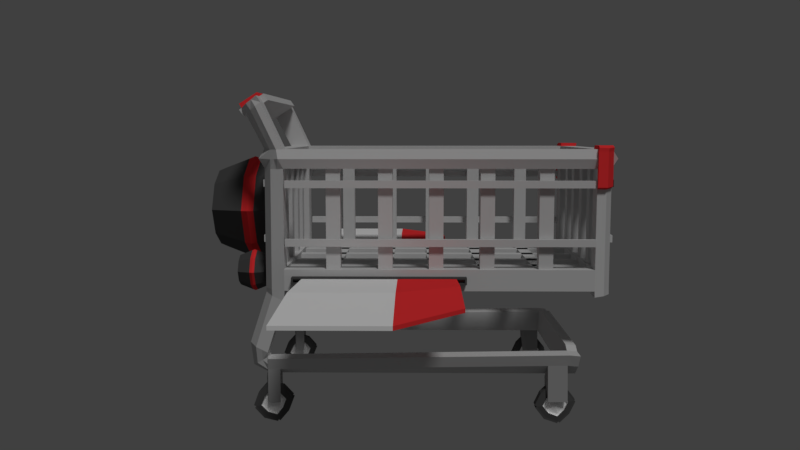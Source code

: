 # Source: Shopping_Cart_With_Wings_attached_.blend  (saved by Blender 2.79.0; exported with 4.5.12 LTS)
import bpy
from mathutils import Matrix  # noqa: F401  (used for matrix-valued properties, if any)

bpy.ops.wm.read_factory_settings(use_empty=True)
scene = bpy.context.scene
scene.name = 'Scene'

# ---- collections
col_collection_1 = bpy.data.collections.new('Collection 1'); scene.collection.children.link(col_collection_1)

# ---- materials (node trees are filled in below, after node groups)
mat_material_005 = bpy.data.materials.new('Material.005')
mat_material_005.alpha_threshold = 0.0
mat_material_005.use_transparent_shadow = False
mat_material_005.diffuse_color = (0.08714, 0.08714, 0.08714, 1.0)
mat_material_005.roughness = 0.5
mat_material_005.specular_intensity = 0.0
mat_material_009 = bpy.data.materials.new('Material.009')
mat_material_009.alpha_threshold = 0.0
mat_material_009.use_transparent_shadow = False
mat_material_009.diffuse_color = (1.0, 1.0, 1.0, 1.0)
mat_material_009.roughness = 0.5
mat_material_009.specular_intensity = 0.0
mat_material_001 = bpy.data.materials.new('Material.001')
mat_material_001.alpha_threshold = 0.0
mat_material_001.use_transparent_shadow = False
mat_material_001.diffuse_color = (1.0, 0.04199, 0.04669, 1.0)
mat_material_001.roughness = 0.5
mat_material_001.specular_intensity = 0.0
mat_material_002 = bpy.data.materials.new('Material.002')
mat_material_002.alpha_threshold = 0.0
mat_material_002.use_transparent_shadow = False
mat_material_002.diffuse_color = (0.07658, 0.07658, 0.07658, 1.0)
mat_material_002.roughness = 0.5
mat_material_002.specular_intensity = 0.0
mat_material_004 = bpy.data.materials.new('Material.004')
mat_material_004.alpha_threshold = 0.0
mat_material_004.use_transparent_shadow = False
mat_material_004.diffuse_color = (0.0, 0.0, 0.0, 1.0)
mat_material_004.roughness = 0.5
mat_material_004.specular_intensity = 0.0
mat_material = bpy.data.materials.new('Material')
mat_material.alpha_threshold = 0.0
mat_material.use_transparent_shadow = False
mat_material.diffuse_color = (0.6619, 0.6619, 0.6619, 1.0)
mat_material.roughness = 0.5
mat_material.specular_intensity = 0.0
mat_material.line_color = (0.0, 0.0, 0.0, 1.0)
mat_material_007 = bpy.data.materials.new('Material.007')
mat_material_007.alpha_threshold = 0.0
mat_material_007.use_transparent_shadow = False
mat_material_007.diffuse_color = (0.3506, 0.3506, 0.3506, 1.0)
mat_material_007.roughness = 0.5
mat_material_007.specular_intensity = 0.0
mat_material_006 = bpy.data.materials.new('Material.006')
mat_material_006.alpha_threshold = 0.0
mat_material_006.use_transparent_shadow = False
mat_material_006.diffuse_color = (1.0, 1.0, 1.0, 1.0)
mat_material_006.roughness = 0.5
mat_material_006.specular_intensity = 0.0

# ---- material node trees

# ---- world
world_world = bpy.data.worlds.new('World'); scene.world = world_world
world_world.color = (0.05088, 0.05088, 0.05088)
world_world.use_sun_shadow = False
world_world.sun_shadow_jitter_overblur = 0.0
world_world.cycles.sampling_method = 'MANUAL'
world_world.light_settings.ao_factor = 0.5

# ---- cameras
cam_camera = bpy.data.cameras.new('Camera')
cam_camera.clip_end = 100.0
cam_camera.lens = 35.0
cam_camera.sensor_width = 32.0
cam_camera.sensor_height = 18.0
cam_camera.ortho_scale = 7.314
cam_camera.dof.focus_distance = 0.0
cam_camera.dof.aperture_fstop = 128.0

# ---- lights
light_lamp = bpy.data.lights.new('Lamp', 'SUN')
light_lamp.transmission_factor = 0.0
light_lamp.cutoff_distance = 30.0
light_lamp.angle = 0.1993
light_lamp.energy = 1.0
light_lamp.shadow_buffer_clip_start = 1.001
light_lamp.shadow_soft_size = 0.1
light_lamp.shadow_cascade_max_distance = 1000.0

# ---- meshes
me_cube_047 = bpy.data.meshes.new('Cube.047')
me_cube_047.from_pydata([(-1.0, -1.0, -1.0), (-1.0, -1.0, 1.0), (-1.0, 1.0, -1.0), (-1.0, 1.0, 1.0), (1.0, -1.0, -1.0), (1.0, -1.0, 1.0), (1.0, 1.0, -1.0), (1.0, 1.0, 1.0), (-1.0, -1.024, -1.0), (-1.0, -1.024, 1.0), (-1.0, 1.024, 1.0), (-1.0, 1.024, -1.0), (1.0, 1.024, -1.0), (1.0, 1.024, 1.0), (1.0, -1.024, 1.0), (1.0, -1.024, -1.0), (-1.0, 1.0, 4.623), (1.0, 1.0, 4.623), (1.0, -1.0, 4.623), (-1.0, -1.0, 4.623), (-1.0, 1.024, 4.623), (1.0, 1.024, 4.623), (1.0, -1.024, 4.623), (-1.0, -1.024, 4.623), (-1.0, 1.0, 6.231), (1.0, 1.0, 6.231), (1.0, -1.0, 6.231), (-1.0, -1.0, 6.231), (-1.0, 1.024, 6.231), (1.0, 1.024, 6.231), (1.0, -1.024, 6.231), (-1.0, -1.024, 6.231), (-0.8602, -0.9004, 4.215), (-0.8602, -0.9004, 0.5178), (-0.8602, 0.2172, 4.215), (-0.8602, 0.2172, 0.5178), (46.48, -0.9004, 4.215), (46.48, -0.9004, 0.5179), (46.48, 0.2172, 4.215), (46.48, 0.2172, 0.5179), (-0.9769, 0.9045, 0.5178), (-0.9769, 0.9045, 4.215), (31.93, 0.9045, 4.215), (31.93, 0.9045, 0.5179), (22.81, 0.2172, 9.95), (22.81, 0.2172, -5.217), (22.81, -0.9004, 9.95), (22.81, -0.9004, -5.217), (15.47, 0.9045, 9.95), (15.47, 0.9045, -5.217), (-52.93, -0.9004, 0.8805), (-52.93, -0.9004, 4.577), (-52.93, 0.2172, 0.8805), (-52.93, 0.2172, 4.577), (-100.3, -0.9004, 0.8805), (-100.3, -0.9004, 4.577), (-100.3, 0.2172, 0.8805), (-100.3, 0.2172, 4.577), (-52.92, 0.9045, 4.577), (-52.92, 0.9045, 0.8805), (-85.71, 0.9045, 0.8805), (-85.71, 0.9045, 4.577), (-76.59, 0.2172, -4.507), (-76.59, 0.2172, 9.965), (-76.59, -0.9004, -4.507), (-76.59, -0.9004, 9.965), (-69.32, 0.9045, -4.507), (-69.32, 0.9045, 9.965), (-54.85, -1.0, -1.0), (-54.85, -1.0, 1.0), (-54.85, 1.0, -1.0), (-54.85, 1.0, 1.0), (-52.85, -1.0, -1.0), (-52.85, -1.0, 1.0), (-52.85, 1.0, -1.0), (-52.85, 1.0, 1.0), (-54.85, -1.024, -1.0), (-54.85, -1.024, 1.0), (-54.85, 1.024, 1.0), (-54.85, 1.024, -1.0), (-52.85, 1.024, -1.0), (-52.85, 1.024, 1.0), (-52.85, -1.024, 1.0), (-52.85, -1.024, -1.0), (-54.85, 1.0, 4.623), (-52.85, 1.0, 4.623), (-52.85, -1.0, 4.623), (-54.85, -1.0, 4.623), (-54.85, 1.024, 4.623), (-52.85, 1.024, 4.623), (-52.85, -1.024, 4.623), (-54.85, -1.024, 4.623), (-54.85, 1.0, 6.231), (-52.85, 1.0, 6.231), (-52.85, -1.0, 6.231), (-54.85, -1.0, 6.231), (-54.85, 1.024, 6.231), (-52.85, 1.024, 6.231), (-52.85, -1.024, 6.231), (-54.85, -1.024, 6.231), (-38.69, -1.717, -6.966), (-38.69, -1.717, 15.98), (-38.69, -1.427, -6.966), (-38.69, -1.427, 15.98), (-43.55, -1.717, -6.966), (-43.55, -1.717, 15.98), (-43.55, -1.427, -6.966), (-43.55, -1.427, 15.98), (-41.12, -1.427, -13.24), (-41.12, -1.427, 21.78), (-41.12, -1.717, -13.24), (-41.12, -1.717, 21.78), (-37.32, -1.717, 4.505), (-37.32, -1.427, 4.505), (-44.91, -1.427, 4.505), (-44.91, -1.717, 4.505), (-38.4, -1.595, 4.491), (-41.12, -1.427, 4.505), (-37.64, -1.756, 4.501), (-38.88, -1.756, 15.03), (-44.6, -1.756, 4.501), (-43.35, -1.756, -6.03), (-41.12, -1.756, -11.79), (-41.12, -1.756, 20.36), (-38.88, -1.756, -6.03), (-43.35, -1.756, 15.03), (-39.37, -1.595, 12.72), (-43.84, -1.595, 4.491), (-42.86, -1.595, -3.736), (-41.12, -1.595, -8.233), (-41.12, -1.595, 16.88), (-39.37, -1.595, -3.736), (-42.86, -1.595, 12.72), (-41.12, -1.595, 4.491), (-38.0, -1.572, -10.19), (-38.0, -1.572, 19.24), (-44.24, -1.572, -10.19), (-44.24, -1.572, 19.24), (-41.12, -1.572, 26.68), (-41.12, -1.572, -18.23), (-45.99, -1.572, 4.522), (-36.25, -1.572, 4.522), (-38.14, -1.602, -9.524), (-44.1, -1.602, 18.56), (-41.12, -1.602, 25.67), (-41.12, -1.602, -17.2), (-45.76, -1.602, 4.519), (-38.14, -1.602, 18.56), (-44.1, -1.602, -9.524), (-36.47, -1.602, 4.519), (-38.13, -1.543, 18.6), (-44.1, -1.543, -9.561), (-36.46, -1.543, 4.519), (-38.13, -1.543, -9.561), (-44.1, -1.543, 18.6), (-41.12, -1.543, 25.72), (-41.12, -1.543, -17.26), (-45.78, -1.543, 4.519), (-41.12, -1.735, 19.92), (-38.95, -1.735, -5.74), (-38.95, -1.735, 14.74), (-37.73, -1.735, 4.5), (-43.29, -1.735, 14.74), (-44.51, -1.735, 4.5), (-43.29, -1.735, -5.74), (-41.12, -1.735, -11.34), (-38.27, -1.754, 4.492), (-39.29, -1.754, 13.11), (-43.97, -1.754, 4.492), (-42.95, -1.754, -4.129), (-41.12, -1.754, -8.842), (-41.12, -1.754, 17.48), (-39.29, -1.754, -4.129), (-42.95, -1.754, 13.11), (-39.34, -1.737, 12.87), (-42.9, -1.737, 12.87), (-42.9, -1.737, -3.891), (-41.12, -1.737, 17.11), (-39.34, -1.737, -3.891), (-38.35, -1.737, 4.491), (-43.89, -1.737, 4.491), (-41.12, -1.737, -8.473), (-10.36, -1.717, -6.966), (-10.36, -1.717, 15.98), (-10.36, -1.427, -6.966), (-10.36, -1.427, 15.98), (-15.23, -1.717, -6.966), (-15.23, -1.717, 15.98), (-15.23, -1.427, -6.966), (-15.23, -1.427, 15.98), (-12.79, -1.427, -13.24), (-12.79, -1.427, 21.78), (-12.79, -1.717, -13.24), (-12.79, -1.717, 21.78), (-8.999, -1.717, 4.505), (-8.999, -1.427, 4.505), (-16.59, -1.427, 4.505), (-16.59, -1.717, 4.505), (-10.07, -1.595, 4.491), (-12.79, -1.427, 4.505), (-9.31, -1.756, 4.501), (-10.56, -1.756, 15.03), (-16.28, -1.756, 4.501), (-15.03, -1.756, -6.03), (-12.79, -1.756, -11.79), (-12.79, -1.756, 20.36), (-10.56, -1.756, -6.03), (-15.03, -1.756, 15.03), (-11.05, -1.595, 12.72), (-15.51, -1.595, 4.491), (-14.54, -1.595, -3.736), (-12.79, -1.595, -8.233), (-12.79, -1.595, 16.88), (-11.05, -1.595, -3.736), (-14.54, -1.595, 12.72), (-12.79, -1.595, 4.491), (-9.673, -1.572, -10.19), (-9.673, -1.572, 19.24), (-15.91, -1.572, -10.19), (-15.91, -1.572, 19.24), (-12.79, -1.572, 26.68), (-12.79, -1.572, -18.23), (-17.66, -1.572, 4.522), (-7.927, -1.572, 4.522), (-9.815, -1.602, -9.524), (-15.77, -1.602, 18.56), (-12.79, -1.602, 25.67), (-12.79, -1.602, -17.2), (-17.44, -1.602, 4.519), (-9.815, -1.602, 18.56), (-15.77, -1.602, -9.524), (-8.149, -1.602, 4.519), (-9.807, -1.543, 18.6), (-15.78, -1.543, -9.561), (-8.136, -1.543, 4.519), (-9.807, -1.543, -9.561), (-15.78, -1.543, 18.6), (-12.79, -1.543, 25.72), (-12.79, -1.543, -17.26), (-17.45, -1.543, 4.519), (-12.79, -1.735, 19.92), (-10.62, -1.735, -5.74), (-10.62, -1.735, 14.74), (-9.407, -1.735, 4.5), (-14.97, -1.735, 14.74), (-16.18, -1.735, 4.5), (-14.97, -1.735, -5.74), (-12.79, -1.735, -11.34), (-9.942, -1.754, 4.492), (-10.97, -1.754, 13.11), (-15.64, -1.754, 4.492), (-14.62, -1.754, -4.129), (-12.79, -1.754, -8.842), (-12.79, -1.754, 17.48), (-10.97, -1.754, -4.129), (-14.62, -1.754, 13.11), (-11.02, -1.737, 12.87), (-14.57, -1.737, 12.87), (-14.57, -1.737, -3.891), (-12.79, -1.737, 17.11), (-11.02, -1.737, -3.891), (-10.02, -1.737, 4.491), (-15.57, -1.737, 4.491), (-12.79, -1.737, -8.473), (-20.34, -2.064, 37.22), (-20.34, -2.064, 97.39), (-20.34, -1.302, 37.22), (-20.34, -1.302, 97.39), (-33.11, -2.064, 37.22), (-33.11, -2.064, 97.39), (-33.11, -1.302, 37.22), (-33.11, -1.302, 97.39), (-26.73, -1.302, 20.77), (-26.73, -1.302, 112.6), (-26.73, -2.064, 20.77), (-26.73, -2.064, 112.6), (-16.77, -2.064, 67.31), (-16.77, -1.302, 67.31), (-36.68, -1.302, 67.31), (-36.68, -2.064, 67.31), (-19.59, -1.744, 67.27), (-26.73, -1.302, 67.31), (-17.59, -2.165, 67.3), (-20.87, -2.165, 94.92), (-35.86, -2.165, 67.3), (-32.58, -2.165, 39.67), (-26.73, -2.165, 24.57), (-26.73, -2.165, 108.9), (-20.87, -2.165, 39.67), (-32.58, -2.165, 94.92), (-22.15, -1.744, 88.85), (-33.86, -1.744, 67.27), (-31.3, -1.744, 45.69), (-26.73, -1.744, 33.89), (-26.73, -1.744, 99.77), (-22.15, -1.744, 45.69), (-31.3, -1.744, 88.85), (-26.73, -1.744, 67.27), (-18.54, -1.683, 28.76), (-18.54, -1.683, 105.9), (-34.91, -1.683, 28.76), (-34.91, -1.683, 105.9), (-26.73, -1.683, 125.5), (-26.73, -1.683, 7.664), (-39.49, -1.683, 67.35), (-13.96, -1.683, 67.35), (-18.91, -1.762, 30.51), (-34.54, -1.762, 104.2), (-26.73, -1.762, 122.8), (-26.73, -1.762, 10.37), (-38.91, -1.762, 67.34), (-18.91, -1.762, 104.2), (-34.54, -1.762, 30.51), (-14.54, -1.762, 67.34), (-18.89, -1.608, 104.3), (-34.56, -1.608, 30.41), (-14.51, -1.608, 67.34), (-18.89, -1.608, 30.41), (-34.56, -1.608, 104.3), (-26.73, -1.608, 123.0), (-26.73, -1.608, 10.23), (-38.94, -1.608, 67.34), (-26.73, -2.112, 107.7), (-21.03, -2.112, 40.44), (-21.03, -2.112, 94.15), (-17.84, -2.112, 67.29), (-32.42, -2.112, 94.15), (-35.61, -2.112, 67.29), (-32.42, -2.112, 40.44), (-26.73, -2.112, 25.76), (-19.25, -2.161, 67.27), (-21.93, -2.161, 89.88), (-34.2, -2.161, 67.27), (-31.52, -2.161, 44.66), (-26.73, -2.161, 32.3), (-26.73, -2.161, 101.3), (-21.93, -2.161, 44.66), (-31.52, -2.161, 89.88), (-22.06, -2.117, 89.25), (-31.39, -2.117, 89.25), (-31.39, -2.117, 45.28), (-26.73, -2.117, 100.4), (-22.06, -2.117, 45.28), (-19.45, -2.117, 67.27), (-34.0, -2.117, 67.27), (-26.73, -2.117, 33.27), (-11.51, 2.551, 11.03), (-11.51, 2.551, 130.0), (-11.51, 2.72, 11.03), (-11.51, 2.72, 130.0), (-14.63, 2.551, 11.03), (-14.63, 2.551, 130.0), (-14.63, 2.72, 11.03), (-14.63, 2.72, 130.0), (-0.4696, 2.53, 104.1), (-0.4696, -1.097, 104.1), (-1.658, 2.53, 104.1), (-1.658, -1.097, 104.1), (-0.4696, 2.53, 96.64), (-0.4696, -1.097, 96.64), (-1.658, 2.53, 96.64), (-1.658, -1.097, 96.64), (-0.4696, 2.53, 44.56), (-0.4696, -1.097, 44.56), (-1.658, 2.53, 44.56), (-1.658, -1.097, 44.56), (-0.4696, 2.53, 37.12), (-0.4696, -1.097, 37.12), (-1.658, 2.53, 37.12), (-1.658, -1.097, 37.12), (-52.31, 2.53, 44.56), (-52.31, -1.097, 44.56), (-53.5, 2.53, 44.56), (-53.5, -1.097, 44.56), (-52.31, 2.53, 37.12), (-52.31, -1.097, 37.12), (-53.5, 2.53, 37.12), (-53.5, -1.097, 37.12), (-52.31, 2.53, 104.1), (-52.31, -1.097, 104.1), (-53.5, 2.53, 104.1), (-53.5, -1.097, 104.1), (-52.31, 2.53, 96.64), (-52.31, -1.097, 96.64), (-53.5, 2.53, 96.64), (-53.5, -1.097, 96.64), (-48.4, 2.774, 104.1), (-5.182, 2.774, 104.1), (-48.4, 2.71, 104.1), (-5.182, 2.71, 104.1), (-48.4, 2.774, 96.64), (-5.182, 2.774, 96.64), (-48.4, 2.71, 96.64), (-5.182, 2.71, 96.64), (-48.4, -1.321, 104.1), (-5.182, -1.321, 104.1), (-48.4, -1.386, 104.1), (-5.182, -1.386, 104.1), (-48.4, -1.321, 96.64), (-5.182, -1.321, 96.64), (-48.4, -1.386, 96.64), (-5.182, -1.386, 96.64), (-48.4, 2.774, 104.1), (-5.182, 2.774, 104.1), (-48.4, 2.71, 104.1), (-5.182, 2.71, 104.1), (-48.4, 2.774, 96.64), (-5.182, 2.774, 96.64), (-48.4, 2.71, 96.64), (-5.182, 2.71, 96.64), (-48.4, 2.774, 46.5), (-5.182, 2.774, 46.5), (-48.4, 2.71, 46.5), (-5.182, 2.71, 46.5), (-48.4, 2.774, 39.06), (-5.182, 2.774, 39.06), (-48.4, 2.71, 39.06), (-5.182, 2.71, 39.06), (-48.4, -1.321, 46.5), (-5.182, -1.321, 46.5), (-48.4, -1.386, 46.5), (-5.182, -1.386, 46.5), (-48.4, -1.321, 39.06), (-5.182, -1.321, 39.06), (-48.4, -1.386, 39.06), (-5.182, -1.386, 39.06), (-51.51, -0.5066, 10.14), (-1.427, -0.5066, 10.14), (-51.51, -0.6615, 10.14), (-1.427, -0.6615, 10.14), (-51.51, -0.5066, -3.334), (-1.427, -0.5066, -3.334), (-51.51, -0.6615, -3.334), (-1.427, -0.6615, -3.334), (-51.51, 0.1469, 10.14), (-1.427, 0.1469, 10.14), (-51.51, -0.008012, 10.14), (-1.427, -0.008012, 10.14), (-51.51, 0.1469, -3.334), (-1.427, 0.1469, -3.334), (-51.51, -0.008012, -3.334), (-1.427, -0.008012, -3.334), (-51.51, 0.7412, 10.14), (-1.427, 0.7412, 10.14), (-51.51, 0.5864, 10.14), (-1.427, 0.5864, 10.14), (-51.51, 0.7412, -3.334), (-1.427, 0.7412, -3.334), (-51.51, 0.5864, -3.334), (-1.427, 0.5864, -3.334), (-51.51, 1.352, 10.14), (-1.427, 1.352, 10.14), (-51.51, 1.197, 10.14), (-1.427, 1.197, 10.14), (-51.51, 1.352, -3.334), (-1.427, 1.352, -3.334), (-51.51, 1.197, -3.334), (-1.427, 1.197, -3.334), (-51.51, 2.025, 10.14), (-1.427, 2.025, 10.14), (-51.51, 1.87, 10.14), (-1.427, 1.87, 10.14), (-51.51, 2.025, -3.334), (-1.427, 2.025, -3.334), (-51.51, 1.87, -3.334), (-1.427, 1.87, -3.334), (-43.0, -1.223, 10.14), (-43.0, 2.623, 10.14), (-40.14, -1.223, 10.14), (-40.14, 2.623, 10.14), (-43.0, -1.223, -3.334), (-43.0, 2.623, -3.334), (-40.14, -1.223, -3.334), (-40.14, 2.623, -3.334), (-33.6, -1.223, 10.14), (-33.6, 2.623, 10.14), (-30.74, -1.223, 10.14), (-30.74, 2.623, 10.14), (-33.6, -1.223, -3.334), (-33.6, 2.623, -3.334), (-30.74, -1.223, -3.334), (-30.74, 2.623, -3.334), (-23.38, -1.223, 10.14), (-23.38, 2.623, 10.14), (-20.52, -1.223, 10.14), (-20.52, 2.623, 10.14), (-23.38, -1.223, -3.334), (-23.38, 2.623, -3.334), (-20.52, -1.223, -3.334), (-20.52, 2.623, -3.334), (-13.76, -1.223, 10.14), (-13.76, 2.623, 10.14), (-10.9, -1.223, 10.14), (-10.9, 2.623, 10.14), (-13.76, -1.223, -3.334), (-13.76, 2.623, -3.334), (-10.9, -1.223, -3.334), (-10.9, 2.623, -3.334), (-1.599, -0.6241, 11.03), (-1.599, -0.6241, 130.0), (-1.599, -0.4553, 11.03), (-1.599, -0.4553, 130.0), (-4.715, -0.6241, 11.03), (-4.715, -0.6241, 130.0), (-4.715, -0.4553, 11.03), (-4.715, -0.4553, 130.0), (-1.599, 1.873, 11.03), (-1.599, 1.873, 130.0), (-1.599, 2.042, 11.03), (-1.599, 2.042, 130.0), (-4.715, 1.873, 11.03), (-4.715, 1.873, 130.0), (-4.715, 2.042, 11.03), (-4.715, 2.042, 130.0), (-1.599, -0.01216, 11.03), (-1.599, -0.01216, 130.0), (-1.599, 0.1567, 11.03), (-1.599, 0.1567, 130.0), (-4.715, -0.01216, 11.03), (-4.715, -0.01216, 130.0), (-4.715, 0.1567, 11.03), (-4.715, 0.1567, 130.0), (-1.599, 1.185, 11.03), (-1.599, 1.185, 130.0), (-1.599, 1.354, 11.03), (-1.599, 1.354, 130.0), (-4.715, 1.185, 11.03), (-4.715, 1.185, 130.0), (-4.715, 1.354, 11.03), (-4.715, 1.354, 130.0), (-1.599, 0.5846, 11.03), (-1.599, 0.5846, 130.0), (-1.599, 0.7535, 11.03), (-1.599, 0.7535, 130.0), (-4.715, 0.5846, 11.03), (-4.715, 0.5846, 130.0), (-4.715, 0.7535, 11.03), (-4.715, 0.7535, 130.0), (-49.06, 0.5846, 11.03), (-49.06, 0.5846, 130.0), (-49.06, 0.7535, 11.03), (-49.06, 0.7535, 130.0), (-52.18, 0.5846, 11.03), (-52.18, 0.5846, 130.0), (-52.18, 0.7535, 11.03), (-52.18, 0.7535, 130.0), (-49.06, 1.185, 11.03), (-49.06, 1.185, 130.0), (-49.06, 1.354, 11.03), (-49.06, 1.354, 130.0), (-52.18, 1.185, 11.03), (-52.18, 1.185, 130.0), (-52.18, 1.354, 11.03), (-52.18, 1.354, 130.0), (-49.06, -0.01216, 11.03), (-49.06, -0.01216, 130.0), (-49.06, 0.1567, 11.03), (-49.06, 0.1567, 130.0), (-52.18, -0.01216, 11.03), (-52.18, -0.01216, 130.0), (-52.18, 0.1567, 11.03), (-52.18, 0.1567, 130.0), (-49.06, 1.873, 11.03), (-49.06, 1.873, 130.0), (-49.06, 2.042, 11.03), (-49.06, 2.042, 130.0), (-52.18, 1.873, 11.03), (-52.18, 1.873, 130.0), (-52.18, 2.042, 11.03), (-52.18, 2.042, 130.0), (-49.06, -0.6241, 11.03), (-49.06, -0.6241, 130.0), (-49.06, -0.4553, 11.03), (-49.06, -0.4553, 130.0), (-52.18, -0.6241, 11.03), (-52.18, -0.6241, 130.0), (-52.18, -0.4553, 11.03), (-52.18, -0.4553, 130.0), (-20.53, 2.551, 11.03), (-20.53, 2.551, 130.0), (-20.53, 2.72, 11.03), (-20.53, 2.72, 130.0), (-23.65, 2.551, 11.03), (-23.65, 2.551, 130.0), (-23.65, 2.72, 11.03), (-23.65, 2.72, 130.0), (-30.56, 2.551, 11.03), (-30.56, 2.551, 130.0), (-30.56, 2.72, 11.03), (-30.56, 2.72, 130.0), (-33.67, 2.551, 11.03), (-33.67, 2.551, 130.0), (-33.67, 2.72, 11.03), (-33.67, 2.72, 130.0), (-39.82, 2.551, 11.03), (-39.82, 2.551, 130.0), (-39.82, 2.72, 11.03), (-39.82, 2.72, 130.0), (-42.93, 2.551, 11.03), (-42.93, 2.551, 130.0), (-42.93, 2.72, 11.03), (-42.93, 2.72, 130.0), (-39.82, -1.322, 11.03), (-39.82, -1.322, 130.0), (-39.82, -1.153, 11.03), (-39.82, -1.153, 130.0), (-42.93, -1.322, 11.03), (-42.93, -1.322, 130.0), (-42.93, -1.153, 11.03), (-42.93, -1.153, 130.0), (-30.56, -1.322, 11.03), (-30.56, -1.322, 130.0), (-30.56, -1.153, 11.03), (-30.56, -1.153, 130.0), (-33.67, -1.322, 11.03), (-33.67, -1.322, 130.0), (-33.67, -1.153, 11.03), (-33.67, -1.153, 130.0), (-20.53, -1.322, 11.03), (-20.53, -1.322, 130.0), (-20.53, -1.153, 11.03), (-20.53, -1.153, 130.0), (-23.65, -1.322, 11.03), (-23.65, -1.322, 130.0), (-23.65, -1.153, 11.03), (-23.65, -1.153, 130.0), (-11.51, -1.322, 11.03), (-11.51, -1.322, 130.0), (-11.51, -1.153, 11.03), (-11.51, -1.153, 130.0), (-14.63, -1.322, 11.03), (-14.63, -1.322, 130.0), (-14.63, -1.153, 11.03), (-14.63, -1.153, 130.0), (-48.56, -1.116, -8.782), (-48.56, -1.369, -8.782), (-5.667, -1.369, -8.782), (-5.667, -1.116, -8.782), (-48.56, -1.116, 13.23), (-48.56, -1.369, 13.23), (-5.667, -1.369, 13.23), (-5.667, -1.116, 13.23), (-52.9, -1.116, -8.782), (-51.71, -1.275, -8.276), (-52.9, -1.116, 13.23), (-51.71, -1.275, 12.72), (-2.077, -1.275, -8.276), (-0.8809, -1.116, -8.782), (-2.077, -1.275, 12.72), (-0.8809, -1.116, 13.23), (-48.56, 2.526, -8.782), (-48.56, 2.526, 13.23), (-5.668, 2.526, -8.782), (-5.668, 2.526, 13.23), (-52.9, 2.526, -8.782), (-52.9, 2.526, 13.23), (-0.8811, 2.526, -8.782), (-0.8811, 2.526, 13.23), (-48.56, 2.743, -8.782), (-48.56, 2.743, 13.23), (-5.668, 2.743, -8.782), (-5.668, 2.743, 13.23), (-51.71, 2.649, -8.276), (-51.71, 2.649, 12.72), (-2.077, 2.649, -8.276), (-2.077, 2.649, 12.72), (-27.33, 2.526, -8.782), (-27.33, 2.526, 13.23), (-26.9, 2.526, -8.782), (-26.9, 2.526, 13.23), (-27.33, 2.743, -8.782), (-27.33, 2.743, 13.23), (-26.9, 2.743, -8.782), (-26.9, 2.743, 13.23), (-48.58, -1.114, 116.1), (-48.58, -1.367, 116.1), (-5.691, -1.367, 116.1), (-5.691, -1.114, 116.1), (-52.93, -1.114, 116.1), (-51.73, -1.272, 115.6), (-2.1, -1.272, 115.6), (-0.9044, -1.114, 116.1), (-52.93, 2.529, 116.1), (-48.58, 2.529, 116.1), (-0.9046, 2.529, 116.1), (-5.691, 2.529, 116.1), (-48.58, 2.746, 116.1), (-5.691, 2.746, 116.1), (-48.58, -1.113, 135.7), (-48.58, -1.366, 135.7), (-5.695, -1.366, 135.7), (-5.695, -1.113, 135.7), (-52.93, -1.113, 135.7), (-51.73, -1.272, 135.2), (-2.104, -1.272, 135.2), (-0.9086, -1.113, 135.7), (-52.93, 2.529, 135.7), (-48.58, 2.529, 135.7), (-0.9087, 2.529, 135.7), (-5.695, 2.529, 135.7), (-48.58, 2.746, 135.7), (-5.695, 2.746, 135.7), (-48.59, -1.364, 182.9), (-48.59, -1.577, 171.0), (-5.706, -1.577, 171.0), (-5.706, -1.364, 182.9), (-52.94, -1.364, 182.9), (-51.75, -1.494, 175.0), (-2.116, -1.494, 175.0), (-0.9198, -1.364, 182.9), (-48.6, -1.415, 189.5), (-48.6, -1.628, 177.6), (-5.708, -1.628, 177.6), (-5.708, -1.415, 189.5), (-52.94, -1.415, 189.5), (-51.75, -1.545, 181.6), (-2.118, -1.545, 181.6), (-0.9218, -1.415, 189.5), (-48.6, -1.366, 192.3), (-48.59, -1.315, 185.7), (-5.706, -1.315, 185.7), (-5.708, -1.366, 192.3), (-48.59, -1.607, 169.2), (-48.6, -1.658, 175.8), (-5.706, -1.607, 169.2), (-5.708, -1.658, 175.8), (-5.686, 2.528, 92.73), (-0.8993, 2.528, 92.73), (-2.095, 2.651, 92.23), (-5.686, 2.745, 92.73), (-52.92, 2.528, 95.57), (-48.57, 2.528, 95.57), (-48.57, 2.745, 95.57), (-51.73, 2.651, 95.06), (-5.696, 2.753, 139.5), (-48.58, 2.746, 116.1), (-4.541, 2.759, 137.4), (-5.691, 2.746, 116.1), (-52.93, 2.529, 116.1), (-0.9046, 2.529, 116.1), (-52.92, 2.528, 95.57), (-48.57, 2.745, 95.57), (-2.095, 2.651, 92.23), (-52.93, 2.529, 135.7), (-48.58, 2.529, 135.7), (-0.9087, 2.529, 135.7), (-5.695, 2.529, 135.7), (-48.58, 2.746, 135.7), (-5.695, 2.746, 135.7), (-0.8993, 2.528, 92.73), (-5.686, 2.745, 92.73), (-51.73, 2.651, 95.06), (-53.07, 2.652, 115.5), (-49.75, 2.751, 116.0), (-0.7503, 2.652, 115.5), (-4.536, 2.751, 116.0), (-54.33, 2.523, 116.0), (0.5104, 2.523, 116.0), (-54.33, 2.522, 97.57), (-49.75, 2.751, 97.57), (-0.7447, 2.651, 94.57), (-53.08, 2.652, 133.2), (-49.75, 2.752, 133.6), (-0.7547, 2.652, 133.2), (-4.54, 2.752, 133.6), (-54.34, 2.523, 133.6), (0.506, 2.523, 133.6), (0.516, 2.522, 95.02), (-4.53, 2.751, 95.02), (-53.07, 2.651, 97.12), (0.5054, 2.53, 137.4), (-0.9094, 2.536, 139.5), (-52.93, 2.536, 139.5), (-48.58, 2.536, 139.5), (-5.696, 2.536, 139.5), (-51.74, 2.659, 139.0), (-48.58, 2.753, 139.5), (-2.105, 2.659, 139.0), (-0.7553, 2.659, 136.9), (-53.08, 2.659, 136.9), (-49.76, 2.759, 137.4), (-54.34, 2.53, 137.4), (-48.6, -1.446, 193.6), (-48.6, -1.659, 181.8), (-5.708, -1.659, 181.8), (-5.708, -1.446, 193.6), (-48.56, -1.123, -19.69), (-48.56, -1.365, -13.2), (-5.669, -1.365, -13.2), (-5.669, -1.123, -19.69), (-52.9, -1.123, -19.69), (-51.71, -1.272, -15.14), (-2.079, -1.272, -15.14), (-0.8827, -1.123, -19.69), (-48.57, -1.325, -73.51), (-48.57, -1.567, -67.01), (-5.681, -1.567, -67.01), (-5.681, -1.325, -73.51), (-52.92, -1.325, -73.51), (-51.72, -1.475, -68.96), (-2.09, -1.475, -68.96), (-0.8946, -1.325, -73.51), (-47.91, -1.332, -78.92), (-47.91, -1.537, -91.92), (-5.018, -1.537, -91.92), (-5.018, -1.332, -78.92), (-52.25, -1.332, -78.92), (-51.06, -1.464, -86.66), (-1.427, -1.464, -86.66), (-0.2314, -1.332, -78.92), (-48.9, -1.318, -79.96), (-48.9, -1.333, -99.52), (-6.011, -1.333, -99.52), (-6.011, -1.318, -79.96), (-53.25, -1.318, -79.96), (-52.05, -1.333, -92.19), (-2.421, -1.333, -92.19), (-1.225, -1.318, -79.96), (-49.32, 2.25, -74.5), (-49.32, 2.23, -99.09), (-6.436, 2.23, -99.09), (-6.436, 2.25, -74.5), (-53.67, 2.25, -74.5), (-52.48, 2.234, -86.73), (-2.845, 2.234, -86.73), (-1.649, 2.25, -74.5), (-49.33, 2.374, -75.43), (-49.33, 2.355, -98.95), (-6.438, 2.355, -98.95), (-6.438, 2.374, -75.43), (-53.67, 2.374, -75.43), (-52.48, 2.359, -87.66), (-2.847, 2.359, -87.66), (-1.652, 2.374, -75.43), (-53.64, 2.017, -74.86), (-49.3, 2.017, -74.86), (-52.45, 2.001, -87.09), (-49.3, 1.997, -99.12), (-48.92, -1.169, -79.73), (-48.92, -1.185, -99.51), (-53.26, -1.169, -79.73), (-52.07, -1.185, -91.96), (-6.026, -1.193, -79.77), (-1.24, -1.193, -79.77), (-2.436, -1.208, -92.0), (-6.026, -1.208, -99.51), (-6.412, 2.031, -74.79), (-2.821, 2.016, -87.02), (-1.625, 2.031, -74.79), (-6.412, 2.012, -99.12), (-48.84, -1.331, -127.4), (-52.35, -1.331, -127.3), (-6.302, -1.331, -125.7), (-2.389, -1.332, -125.8), (-48.98, 2.231, -124.6), (-53.08, 2.236, -124.4), (-6.977, 2.231, -124.3), (-2.531, 2.236, -124.5), (-53.02, 2.003, -124.6), (-48.86, -1.183, -127.5), (-2.547, 2.018, -124.8), (-6.314, -1.207, -125.7), (-48.96, 1.999, -124.6), (-52.39, -1.183, -127.1), (-2.386, -1.207, -125.6), (-6.96, 2.014, -124.4), (-4.731, 1.988, -99.5), (-4.731, 2.206, -99.31), (-51.04, 1.973, -99.46), (-50.96, 2.206, -99.39), (-50.51, -1.211, -102.2), (-50.69, -1.359, -102.2), (-4.324, -1.359, -100.7), (-4.329, -1.235, -100.5), (-52.9, 2.528, -15.11), (-48.56, 2.528, -15.11), (-5.669, 2.528, -15.11), (-0.8825, 2.528, -15.11), (-51.71, 2.65, -14.6), (-48.56, 2.745, -15.11), (-5.669, 2.745, -15.11), (-2.078, 2.65, -14.6), (-51.73, -1.272, 125.4), (-49.24, -1.43, 125.9), (-5.04, 2.809, 125.9), (-53.72, -1.169, 125.9), (-2.102, -1.272, 125.4), (-0.107, -1.169, 125.9), (-53.72, 2.585, 125.9), (-49.24, 2.809, 125.9), (-5.04, -1.43, 125.9), (-0.1072, 2.585, 125.9), (-5.693, 2.746, 125.9), (-52.93, 2.529, 125.9), (-48.58, 2.746, 125.9), (-0.9067, 2.529, 125.9), (-0.7525, 2.652, 124.4), (-4.538, 2.751, 124.8), (-53.08, 2.652, 124.4), (-54.34, 2.523, 124.8), (-49.75, 2.751, 124.8), (0.5082, 2.523, 124.8), (-52.3, -1.195, -8.529), (-52.3, -1.195, 12.98), (-1.479, -1.195, -8.529), (-1.479, -1.195, 12.98), (-52.33, -1.193, 115.8), (-1.502, -1.193, 115.8), (-52.95, -1.193, 135.5), (-1.007, -1.193, 135.5), (-52.96, -1.429, 178.9), (-1.018, -1.429, 178.9), (-48.6, -1.521, 183.5), (-5.708, -1.521, 183.5), (-52.35, -1.48, 185.5), (-1.52, -1.48, 185.5), (-48.6, -1.552, 187.7), (-5.708, -1.552, 187.7), (-52.31, -1.198, -17.42), (-1.481, -1.198, -17.42), (-52.32, -1.4, -71.23), (-1.492, -1.4, -71.23), (-51.66, -1.398, -82.79), (-0.8294, -1.398, -82.79), (-52.65, -1.325, -86.07), (-1.823, -1.325, -86.07), (-53.07, 2.242, -80.62), (-2.247, 2.242, -80.62), (-49.33, 2.364, -87.19), (-6.438, 2.364, -87.19), (-53.08, 2.366, -81.54), (-2.25, 2.366, -81.54), (-53.05, 2.009, -80.97), (-52.67, -1.177, -85.85), (-1.838, -1.201, -85.88), (-2.223, 2.024, -80.9), (-52.73, -1.221, 125.7), (-1.105, -1.221, 125.7), (-8.708, 2.378, -71.44), (-8.706, 2.254, -70.52), (-47.06, 2.378, -71.44), (-47.05, 2.254, -70.52)], [], [(0, 1, 3, 2), (4, 5, 14, 15), (6, 7, 5, 4), (1, 9, 23, 19), (2, 6, 4, 0), (7, 3, 1, 5), (11, 10, 13, 12), (15, 14, 9, 8), (5, 1, 19, 18), (2, 3, 10, 11), (1, 0, 8, 9), (0, 4, 15, 8), (7, 6, 12, 13), (6, 2, 11, 12), (23, 22, 30, 31), (22, 18, 26, 30), (3, 7, 17, 16), (7, 13, 21, 17), (14, 5, 18, 22), (9, 14, 22, 23), (13, 10, 20, 21), (10, 3, 16, 20), (26, 27, 31, 30), (24, 25, 29, 28), (17, 21, 29, 25), (19, 23, 31, 27), (21, 20, 28, 29), (20, 16, 24, 28), (16, 17, 18, 19), (19, 27, 24, 16), (24, 27, 26, 25), (18, 17, 25, 26), (32, 34, 35, 33), (45, 49, 43, 39), (38, 36, 37, 39), (46, 32, 33, 47), (44, 46, 36, 38), (45, 47, 33, 35), (48, 42, 43, 49), (34, 41, 40, 35), (39, 43, 42, 38), (44, 48, 41, 34), (38, 42, 48, 44), (41, 48, 49, 40), (39, 37, 47, 45), (34, 32, 46, 44), (36, 46, 47, 37), (35, 40, 49, 45), (50, 52, 53, 51), (63, 67, 61, 57), (56, 54, 55, 57), (64, 50, 51, 65), (62, 64, 54, 56), (63, 65, 51, 53), (66, 60, 61, 67), (52, 59, 58, 53), (57, 61, 60, 56), (62, 66, 59, 52), (56, 60, 66, 62), (59, 66, 67, 58), (57, 55, 65, 63), (52, 50, 64, 62), (54, 64, 65, 55), (53, 58, 67, 63), (68, 69, 71, 70), (72, 73, 82, 83), (74, 75, 73, 72), (69, 77, 91, 87), (70, 74, 72, 68), (75, 71, 69, 73), (79, 78, 81, 80), (83, 82, 77, 76), (73, 69, 87, 86), (70, 71, 78, 79), (69, 68, 76, 77), (68, 72, 83, 76), (75, 74, 80, 81), (74, 70, 79, 80), (91, 90, 98, 99), (90, 86, 94, 98), (71, 75, 85, 84), (75, 81, 89, 85), (82, 73, 86, 90), (77, 82, 90, 91), (81, 78, 88, 89), (78, 71, 84, 88), (94, 95, 99, 98), (92, 93, 97, 96), (85, 89, 97, 93), (87, 91, 99, 95), (89, 88, 96, 97), (88, 84, 92, 96), (84, 85, 86, 87), (87, 95, 92, 84), (92, 95, 94, 93), (86, 85, 93, 94), (152, 113, 103, 150), (117, 114, 107, 109), (146, 115, 105, 143), (112, 118, 124, 100), (145, 110, 104, 148), (144, 111, 101, 147), (143, 105, 111, 144), (142, 100, 110, 145), (111, 123, 119, 101), (113, 117, 109, 103), (102, 108, 117, 113), (105, 125, 123, 111), (110, 122, 121, 104), (148, 104, 115, 146), (108, 106, 114, 117), (153, 102, 113, 152), (158, 130, 126, 160), (162, 132, 130, 158), (161, 116, 131, 159), (160, 126, 116, 161), (104, 121, 120, 115), (100, 124, 122, 110), (115, 120, 125, 105), (101, 119, 118, 112), (133, 116, 126, 130), (127, 133, 130, 132), (128, 129, 133, 127), (129, 131, 116, 133), (164, 128, 127, 163), (163, 127, 132, 162), (159, 131, 129, 165), (165, 129, 128, 164), (142, 134, 141, 149), (151, 136, 140, 157), (153, 134, 139, 156), (154, 137, 138, 155), (155, 138, 135, 150), (156, 139, 136, 151), (157, 140, 137, 154), (149, 141, 135, 147), (112, 149, 147, 101), (100, 142, 149, 112), (136, 148, 146, 140), (134, 142, 145, 139), (137, 143, 144, 138), (138, 144, 147, 135), (139, 145, 148, 136), (140, 146, 143, 137), (114, 157, 154, 107), (108, 156, 151, 106), (109, 155, 150, 103), (107, 154, 155, 109), (102, 153, 156, 108), (106, 151, 157, 114), (134, 153, 152, 141), (141, 152, 150, 135), (163, 180, 176, 164), (122, 170, 169, 121), (162, 175, 180, 163), (121, 169, 168, 120), (120, 168, 173, 125), (165, 181, 178, 159), (119, 167, 166, 118), (118, 166, 172, 124), (170, 181, 176, 169), (172, 178, 181, 170), (168, 180, 175, 173), (169, 176, 180, 168), (167, 174, 179, 166), (166, 179, 178, 172), (173, 175, 177, 171), (171, 177, 174, 167), (123, 171, 167, 119), (161, 179, 174, 160), (124, 172, 170, 122), (159, 178, 179, 161), (125, 173, 171, 123), (158, 177, 175, 162), (160, 174, 177, 158), (164, 176, 181, 165), (234, 195, 185, 232), (199, 196, 189, 191), (228, 197, 187, 225), (194, 200, 206, 182), (227, 192, 186, 230), (226, 193, 183, 229), (225, 187, 193, 226), (224, 182, 192, 227), (193, 205, 201, 183), (195, 199, 191, 185), (184, 190, 199, 195), (187, 207, 205, 193), (192, 204, 203, 186), (230, 186, 197, 228), (190, 188, 196, 199), (235, 184, 195, 234), (240, 212, 208, 242), (244, 214, 212, 240), (243, 198, 213, 241), (242, 208, 198, 243), (186, 203, 202, 197), (182, 206, 204, 192), (197, 202, 207, 187), (183, 201, 200, 194), (215, 198, 208, 212), (209, 215, 212, 214), (210, 211, 215, 209), (211, 213, 198, 215), (246, 210, 209, 245), (245, 209, 214, 244), (241, 213, 211, 247), (247, 211, 210, 246), (224, 216, 223, 231), (233, 218, 222, 239), (235, 216, 221, 238), (236, 219, 220, 237), (237, 220, 217, 232), (238, 221, 218, 233), (239, 222, 219, 236), (231, 223, 217, 229), (194, 231, 229, 183), (182, 224, 231, 194), (218, 230, 228, 222), (216, 224, 227, 221), (219, 225, 226, 220), (220, 226, 229, 217), (221, 227, 230, 218), (222, 228, 225, 219), (196, 239, 236, 189), (190, 238, 233, 188), (191, 237, 232, 185), (189, 236, 237, 191), (184, 235, 238, 190), (188, 233, 239, 196), (216, 235, 234, 223), (223, 234, 232, 217), (245, 262, 258, 246), (204, 252, 251, 203), (244, 257, 262, 245), (203, 251, 250, 202), (202, 250, 255, 207), (247, 263, 260, 241), (201, 249, 248, 200), (200, 248, 254, 206), (252, 263, 258, 251), (254, 260, 263, 252), (250, 262, 257, 255), (251, 258, 262, 250), (249, 256, 261, 248), (248, 261, 260, 254), (255, 257, 259, 253), (253, 259, 256, 249), (205, 253, 249, 201), (243, 261, 256, 242), (206, 254, 252, 204), (241, 260, 261, 243), (207, 255, 253, 205), (240, 259, 257, 244), (242, 256, 259, 240), (246, 258, 263, 247), (316, 277, 267, 314), (281, 278, 271, 273), (310, 279, 269, 307), (276, 282, 288, 264), (309, 274, 268, 312), (308, 275, 265, 311), (307, 269, 275, 308), (306, 264, 274, 309), (275, 287, 283, 265), (277, 281, 273, 267), (266, 272, 281, 277), (269, 289, 287, 275), (274, 286, 285, 268), (312, 268, 279, 310), (272, 270, 278, 281), (317, 266, 277, 316), (322, 294, 290, 324), (326, 296, 294, 322), (325, 280, 295, 323), (324, 290, 280, 325), (268, 285, 284, 279), (264, 288, 286, 274), (279, 284, 289, 269), (265, 283, 282, 276), (297, 280, 290, 294), (291, 297, 294, 296), (292, 293, 297, 291), (293, 295, 280, 297), (328, 292, 291, 327), (327, 291, 296, 326), (323, 295, 293, 329), (329, 293, 292, 328), (306, 298, 305, 313), (315, 300, 304, 321), (317, 298, 303, 320), (318, 301, 302, 319), (319, 302, 299, 314), (320, 303, 300, 315), (321, 304, 301, 318), (313, 305, 299, 311), (276, 313, 311, 265), (264, 306, 313, 276), (300, 312, 310, 304), (298, 306, 309, 303), (301, 307, 308, 302), (302, 308, 311, 299), (303, 309, 312, 300), (304, 310, 307, 301), (278, 321, 318, 271), (272, 320, 315, 270), (273, 319, 314, 267), (271, 318, 319, 273), (266, 317, 320, 272), (270, 315, 321, 278), (298, 317, 316, 305), (305, 316, 314, 299), (327, 344, 340, 328), (286, 334, 333, 285), (326, 339, 344, 327), (285, 333, 332, 284), (284, 332, 337, 289), (329, 345, 342, 323), (283, 331, 330, 282), (282, 330, 336, 288), (334, 345, 340, 333), (336, 342, 345, 334), (332, 344, 339, 337), (333, 340, 344, 332), (331, 338, 343, 330), (330, 343, 342, 336), (337, 339, 341, 335), (335, 341, 338, 331), (287, 335, 331, 283), (325, 343, 338, 324), (288, 336, 334, 286), (323, 342, 343, 325), (289, 337, 335, 287), (322, 341, 339, 326), (324, 338, 341, 322), (328, 340, 345, 329), (346, 348, 349, 347), (348, 352, 353, 349), (352, 350, 351, 353), (350, 346, 347, 351), (348, 346, 350, 352), (353, 351, 347, 349), (354, 356, 357, 355), (356, 360, 361, 357), (360, 358, 359, 361), (358, 354, 355, 359), (356, 354, 358, 360), (361, 359, 355, 357), (362, 364, 365, 363), (364, 368, 369, 365), (368, 366, 367, 369), (366, 362, 363, 367), (364, 362, 366, 368), (369, 367, 363, 365), (370, 372, 373, 371), (372, 376, 377, 373), (376, 374, 375, 377), (374, 370, 371, 375), (372, 370, 374, 376), (377, 375, 371, 373), (378, 380, 381, 379), (380, 384, 385, 381), (384, 382, 383, 385), (382, 378, 379, 383), (380, 378, 382, 384), (385, 383, 379, 381), (386, 388, 389, 387), (388, 392, 393, 389), (392, 390, 391, 393), (390, 386, 387, 391), (388, 386, 390, 392), (393, 391, 387, 389), (394, 396, 397, 395), (396, 400, 401, 397), (400, 398, 399, 401), (398, 394, 395, 399), (396, 394, 398, 400), (401, 399, 395, 397), (402, 404, 405, 403), (404, 408, 409, 405), (408, 406, 407, 409), (406, 402, 403, 407), (404, 402, 406, 408), (409, 407, 403, 405), (410, 412, 413, 411), (412, 416, 417, 413), (416, 414, 415, 417), (414, 410, 411, 415), (412, 410, 414, 416), (417, 415, 411, 413), (418, 420, 421, 419), (420, 424, 425, 421), (424, 422, 423, 425), (422, 418, 419, 423), (420, 418, 422, 424), (425, 423, 419, 421), (426, 428, 429, 427), (428, 432, 433, 429), (432, 430, 431, 433), (430, 426, 427, 431), (428, 426, 430, 432), (433, 431, 427, 429), (434, 436, 437, 435), (436, 440, 441, 437), (440, 438, 439, 441), (438, 434, 435, 439), (436, 434, 438, 440), (441, 439, 435, 437), (442, 444, 445, 443), (444, 448, 449, 445), (448, 446, 447, 449), (446, 442, 443, 447), (444, 442, 446, 448), (449, 447, 443, 445), (450, 452, 453, 451), (452, 456, 457, 453), (456, 454, 455, 457), (454, 450, 451, 455), (452, 450, 454, 456), (457, 455, 451, 453), (458, 460, 461, 459), (460, 464, 465, 461), (464, 462, 463, 465), (462, 458, 459, 463), (460, 458, 462, 464), (465, 463, 459, 461), (466, 468, 469, 467), (468, 472, 473, 469), (472, 470, 471, 473), (470, 466, 467, 471), (468, 466, 470, 472), (473, 471, 467, 469), (474, 476, 477, 475), (476, 480, 481, 477), (480, 478, 479, 481), (478, 474, 475, 479), (476, 474, 478, 480), (481, 479, 475, 477), (482, 484, 485, 483), (484, 488, 489, 485), (488, 486, 487, 489), (486, 482, 483, 487), (484, 482, 486, 488), (489, 487, 483, 485), (490, 492, 493, 491), (492, 496, 497, 493), (496, 494, 495, 497), (494, 490, 491, 495), (492, 490, 494, 496), (497, 495, 491, 493), (498, 500, 501, 499), (500, 504, 505, 501), (504, 502, 503, 505), (502, 498, 499, 503), (500, 498, 502, 504), (505, 503, 499, 501), (506, 508, 509, 507), (508, 512, 513, 509), (512, 510, 511, 513), (510, 506, 507, 511), (508, 506, 510, 512), (513, 511, 507, 509), (514, 516, 517, 515), (516, 520, 521, 517), (520, 518, 519, 521), (518, 514, 515, 519), (516, 514, 518, 520), (521, 519, 515, 517), (522, 524, 525, 523), (524, 528, 529, 525), (528, 526, 527, 529), (526, 522, 523, 527), (524, 522, 526, 528), (529, 527, 523, 525), (530, 532, 533, 531), (532, 536, 537, 533), (536, 534, 535, 537), (534, 530, 531, 535), (532, 530, 534, 536), (537, 535, 531, 533), (538, 540, 541, 539), (540, 544, 545, 541), (544, 542, 543, 545), (542, 538, 539, 543), (540, 538, 542, 544), (545, 543, 539, 541), (546, 548, 549, 547), (548, 552, 553, 549), (552, 550, 551, 553), (550, 546, 547, 551), (548, 546, 550, 552), (553, 551, 547, 549), (554, 556, 557, 555), (556, 560, 561, 557), (560, 558, 559, 561), (558, 554, 555, 559), (556, 554, 558, 560), (561, 559, 555, 557), (562, 564, 565, 563), (564, 568, 569, 565), (568, 566, 567, 569), (566, 562, 563, 567), (564, 562, 566, 568), (569, 567, 563, 565), (570, 572, 573, 571), (572, 576, 577, 573), (576, 574, 575, 577), (574, 570, 571, 575), (572, 570, 574, 576), (577, 575, 571, 573), (578, 580, 581, 579), (580, 584, 585, 581), (584, 582, 583, 585), (582, 578, 579, 583), (580, 578, 582, 584), (585, 583, 579, 581), (586, 588, 589, 587), (588, 592, 593, 589), (592, 590, 591, 593), (590, 586, 587, 591), (588, 586, 590, 592), (593, 591, 587, 589), (594, 596, 597, 595), (596, 600, 601, 597), (600, 598, 599, 601), (598, 594, 595, 599), (596, 594, 598, 600), (601, 599, 595, 597), (602, 604, 605, 603), (604, 608, 609, 605), (608, 606, 607, 609), (606, 602, 603, 607), (604, 602, 606, 608), (609, 607, 603, 605), (610, 612, 613, 611), (612, 616, 617, 613), (616, 614, 615, 617), (614, 610, 611, 615), (612, 610, 614, 616), (617, 615, 611, 613), (618, 620, 621, 619), (620, 624, 625, 621), (624, 622, 623, 625), (622, 618, 619, 623), (620, 618, 622, 624), (625, 623, 619, 621), (626, 628, 629, 627), (628, 632, 633, 629), (632, 630, 631, 633), (630, 626, 627, 631), (628, 626, 630, 632), (633, 631, 627, 629), (634, 637, 636, 635), (638, 639, 640, 641), (641, 677, 681, 649), (635, 636, 640, 639), (649, 657, 653, 641), (638, 641, 637, 634), (902, 643, 645, 903), (639, 645, 643, 635), (641, 653, 652, 637), (904, 919, 793, 647), (904, 647, 649, 905), (635, 787, 786, 634), (636, 646, 648, 640), (697, 744, 743, 696), (658, 879, 878, 662), (651, 667, 671, 659), (642, 654, 650, 634), (638, 651, 655, 644), (637, 652, 656, 647), (634, 650, 651, 638), (644, 655, 654, 642), (647, 656, 657, 649), (661, 665, 664, 660), (658, 662, 663, 659), (664, 881, 880, 660), (655, 663, 662, 654), (653, 669, 668, 652), (644, 678, 674, 638), (656, 664, 665, 657), (731, 683, 682, 730), (673, 671, 667, 669), (671, 673, 672, 670), (660, 672, 673, 661), (652, 668, 672, 660), (650, 666, 667, 651), (658, 670, 666, 650), (659, 671, 670, 658), (661, 673, 669, 653), (667, 666, 668, 669), (672, 668, 666, 670), (687, 737, 750, 729), (883, 689, 693, 882), (640, 676, 677, 641), (648, 680, 676, 640), (889, 894, 747, 700), (727, 684, 685, 726), (732, 686, 683, 731), (700, 747, 744, 697), (682, 738, 740, 730), (903, 906, 678, 644), (638, 674, 675, 639), (905, 907, 680, 648), (639, 675, 679, 645), (726, 685, 687, 729), (692, 706, 702, 688), (691, 705, 709, 695), (727, 749, 739, 684), (699, 746, 748, 701), (937, 909, 694, 886), (884, 892, 737, 687), (886, 694, 690, 890), (733, 751, 741, 732), (936, 908, 692, 885), (888, 893, 738, 682), (685, 677, 691, 699), (674, 688, 691, 677), (674, 683, 697, 688), (683, 685, 699, 697), (883, 675, 676, 890), (688, 689, 690, 691), (674, 677, 676, 675), (691, 695, 698, 699), (677, 685, 684, 681), (887, 681, 684, 891), (701, 700, 697, 699), (687, 685, 683, 686), (884, 889, 700, 701), (688, 697, 696, 692), (885, 692, 696, 888), (674, 678, 682, 683), (704, 724, 722, 703), (910, 914, 714, 706), (908, 910, 706, 692), (688, 702, 703, 689), (694, 708, 704, 690), (909, 911, 708, 694), (689, 703, 707, 693), (690, 704, 705, 691), (912, 914, 715, 711), (913, 915, 717, 713), (708, 716, 712, 704), (911, 915, 716, 708), (703, 711, 715, 707), (702, 705, 704, 703), (705, 713, 717, 709), (706, 714, 710, 702), (713, 721, 718, 710), (710, 782, 785, 713), (718, 721, 720, 719), (705, 720, 721, 713), (710, 718, 719, 702), (702, 719, 720, 705), (723, 722, 724, 725), (711, 723, 725, 712), (712, 725, 724, 704), (703, 722, 723, 711), (653, 726, 729, 661), (665, 728, 727, 657), (661, 729, 728, 665), (657, 727, 726, 653), (659, 732, 731, 651), (655, 730, 733, 663), (651, 731, 730, 655), (663, 733, 732, 659), (765, 781, 779, 761), (750, 768, 760, 742), (748, 734, 736, 764), (892, 897, 755, 737), (742, 760, 767, 749), (747, 776, 773, 744), (764, 736, 778, 763), (737, 755, 768, 750), (766, 770, 771, 745), (749, 767, 757, 739), (891, 895, 745, 698), (728, 742, 749, 727), (698, 745, 746, 699), (730, 740, 751, 733), (729, 750, 742, 728), (732, 741, 735, 686), (769, 752, 753, 759), (897, 764, 763, 896), (758, 756, 752, 769), (768, 755, 754, 760), (760, 754, 757, 767), (899, 765, 761, 898), (896, 763, 766, 901), (898, 761, 762, 900), (893, 899, 756, 738), (740, 758, 769, 751), (738, 756, 758, 740), (894, 900, 762, 747), (762, 780, 776, 747), (751, 769, 759, 741), (741, 759, 753, 735), (895, 901, 766, 745), (777, 778, 736, 734), (776, 780, 779, 775), (771, 777, 734, 774), (773, 776, 775, 772), (771, 770, 778, 777), (775, 779, 781, 772), (744, 773, 772, 743), (746, 774, 734, 748), (743, 772, 781, 765), (763, 778, 770, 766), (745, 771, 774, 746), (761, 779, 780, 762), (916, 783, 784, 917), (912, 916, 782, 710), (712, 784, 783, 711), (913, 917, 784, 712), (786, 794, 798, 790), (793, 801, 797, 789), (643, 791, 787, 635), (637, 789, 788, 636), (902, 918, 791, 643), (634, 786, 790, 642), (636, 788, 792, 646), (647, 793, 789, 637), (799, 807, 803, 795), (921, 923, 809, 801), (918, 920, 799, 791), (787, 795, 794, 786), (788, 796, 800, 792), (919, 921, 801, 793), (791, 799, 795, 787), (789, 797, 796, 788), (804, 812, 816, 808), (803, 811, 810, 802), (797, 805, 804, 796), (801, 809, 805, 797), (794, 802, 806, 798), (920, 922, 807, 799), (795, 803, 802, 794), (796, 804, 808, 800), (835, 818, 822, 834), (848, 825, 821, 846), (923, 925, 817, 809), (807, 815, 811, 803), (805, 813, 812, 804), (809, 817, 813, 805), (802, 810, 814, 806), (922, 924, 815, 807), (825, 833, 829, 821), (829, 938, 939, 821), (932, 926, 823, 836), (837, 819, 818, 835), (844, 864, 873, 861, 845), (935, 927, 825, 848), (812, 852, 872, 853, 816), (846, 821, 820, 849), (928, 930, 830, 826), (929, 931, 832, 828), (818, 826, 830, 822), (926, 930, 831, 823), (818, 819, 820, 821), (820, 828, 832, 824), (927, 931, 833, 825), (823, 831, 827, 819), (928, 929, 828, 827), (820, 819, 827, 828), (841, 836, 837, 839), (839, 837, 835, 838), (933, 932, 836, 841), (838, 835, 834, 840), (810, 838, 840, 814), (924, 933, 841, 815), (811, 839, 838, 810), (811, 850, 859, 839), (813, 842, 845, 812), (925, 934, 843, 817), (823, 855, 858, 836), (817, 843, 842, 813), (842, 846, 849, 845), (934, 935, 848, 843), (845, 849, 847, 844), (843, 848, 846, 842), (865, 856, 867, 866), (858, 855, 869, 868), (851, 863, 870, 871), (852, 861, 873, 872), (847, 860, 857, 824), (839, 859, 870, 863, 841), (849, 865, 866, 860, 847), (824, 857, 867, 856, 820), (845, 861, 852, 812), (815, 851, 871, 850, 811), (837, 862, 854, 819), (816, 853, 864, 844), (841, 863, 851, 815), (819, 854, 869, 855, 823), (836, 858, 868, 862, 837), (820, 856, 865, 849), (867, 857, 860, 866), (869, 854, 862, 868), (870, 859, 850, 871), (873, 864, 853, 872), (876, 880, 881, 877), (874, 878, 879, 875), (650, 875, 879, 658), (662, 878, 874, 654), (652, 876, 877, 656), (656, 877, 881, 664), (654, 874, 875, 650), (660, 880, 876, 652), (739, 757, 901, 895), (735, 753, 900, 894), (743, 765, 899, 893), (752, 898, 900, 753), (754, 896, 901, 757), (756, 899, 898, 752), (755, 897, 896, 754), (684, 739, 895, 891), (748, 764, 897, 892), (678, 885, 888, 682), (687, 686, 889, 884), (695, 887, 891, 698), (689, 883, 890, 690), (696, 743, 893, 888), (906, 936, 885, 678), (680, 886, 890, 676), (701, 748, 892, 884), (907, 937, 886, 680), (686, 735, 894, 889), (675, 883, 882, 679), (681, 887, 937, 907), (679, 882, 936, 906), (844, 847, 935, 934), (816, 844, 934, 925), (814, 840, 933, 924), (840, 834, 932, 933), (826, 829, 929, 928), (824, 832, 931, 927), (822, 830, 930, 926), (829, 833, 931, 929), (827, 831, 930, 928), (847, 824, 927, 935), (834, 822, 926, 932), (806, 814, 924, 922), (808, 816, 925, 923), (798, 806, 922, 920), (792, 800, 921, 919), (790, 798, 920, 918), (800, 808, 923, 921), (642, 790, 918, 902), (713, 785, 917, 913), (711, 783, 916, 912), (782, 916, 917, 785), (709, 717, 915, 911), (712, 716, 915, 913), (710, 714, 914, 912), (695, 709, 911, 909), (693, 707, 910, 908), (707, 715, 914, 910), (882, 693, 908, 936), (887, 695, 909, 937), (649, 681, 907, 905), (645, 679, 906, 903), (646, 904, 905, 648), (646, 792, 919, 904), (642, 902, 903, 644), (939, 938, 940, 941), (826, 940, 938, 829), (821, 939, 941, 818), (818, 941, 940, 826)])
me_cube_047.polygons.foreach_set('material_index', [0, 0, 0, 0, 0, 0, 0, 0, 0, 0, 0, 0, 0, 0, 0, 0, 0, 0, 0, 0, 0, 0, 0, 0, 0, 0, 0, 0, 0, 0, 0, 0, 1, 2, 1, 1, 1, 1, 2, 2, 2, 2, 2, 2, 1, 1, 1, 2, 1, 2, 1, 1, 1, 1, 2, 2, 2, 2, 2, 2, 1, 1, 1, 2, 0, 0, 0, 0, 0, 0, 0, 0, 0, 0, 0, 0, 0, 0, 0, 0, 0, 0, 0, 0, 0, 0, 0, 0, 0, 0, 0, 0, 0, 0, 0, 0, 3, 3, 3, 3, 3, 3, 3, 3, 3, 3, 3, 3, 3, 3, 3, 3, 3, 3, 3, 3, 3, 3, 3, 3, 4, 4, 4, 4, 3, 3, 3, 3, 2, 2, 2, 2, 2, 2, 2, 2, 3, 3, 2, 2, 2, 2, 2, 2, 3, 3, 3, 3, 3, 3, 2, 2, 3, 3, 3, 3, 3, 3, 3, 3, 3, 3, 3, 3, 3, 3, 3, 3, 3, 3, 3, 3, 3, 3, 3, 3, 3, 3, 3, 3, 3, 3, 3, 3, 3, 3, 3, 3, 3, 3, 3, 3, 3, 3, 3, 3, 3, 3, 3, 3, 4, 4, 4, 4, 3, 3, 3, 3, 2, 2, 2, 2, 2, 2, 2, 2, 3, 3, 2, 2, 2, 2, 2, 2, 3, 3, 3, 3, 3, 3, 2, 2, 3, 3, 3, 3, 3, 3, 3, 3, 3, 3, 3, 3, 3, 3, 3, 3, 3, 3, 3, 3, 3, 3, 3, 3, 3, 3, 3, 3, 3, 3, 3, 3, 3, 3, 3, 3, 3, 3, 3, 3, 3, 3, 3, 3, 3, 3, 3, 3, 4, 4, 4, 4, 3, 3, 3, 3, 2, 2, 2, 2, 2, 2, 2, 2, 3, 3, 2, 2, 2, 2, 2, 2, 3, 3, 3, 3, 3, 3, 2, 2, 3, 3, 3, 3, 3, 3, 3, 3, 3, 3, 3, 3, 3, 3, 3, 3, 3, 3, 3, 3, 3, 3, 3, 3, 5, 5, 5, 5, 5, 5, 5, 5, 5, 5, 5, 5, 5, 5, 5, 5, 5, 5, 5, 5, 5, 5, 5, 5, 5, 5, 5, 5, 5, 5, 5, 5, 5, 5, 5, 5, 5, 5, 5, 5, 5, 5, 5, 5, 5, 5, 5, 5, 5, 5, 5, 5, 5, 5, 5, 5, 5, 5, 5, 5, 5, 5, 5, 5, 5, 5, 5, 5, 5, 5, 5, 5, 5, 5, 5, 5, 5, 5, 5, 5, 5, 5, 5, 5, 5, 5, 5, 5, 5, 5, 5, 5, 5, 5, 5, 5, 5, 5, 5, 5, 5, 5, 5, 5, 5, 5, 5, 5, 5, 5, 5, 5, 5, 5, 5, 5, 5, 5, 5, 5, 5, 5, 5, 5, 5, 5, 5, 5, 5, 5, 5, 5, 5, 5, 5, 5, 5, 5, 5, 5, 5, 5, 5, 5, 5, 5, 5, 5, 5, 5, 5, 5, 5, 5, 5, 5, 5, 5, 5, 5, 5, 5, 5, 5, 5, 5, 5, 5, 5, 5, 5, 5, 5, 5, 5, 5, 5, 5, 5, 5, 5, 5, 5, 5, 5, 5, 5, 5, 5, 5, 5, 5, 5, 5, 5, 5, 5, 5, 5, 5, 5, 5, 5, 5, 5, 5, 5, 5, 5, 5, 5, 5, 5, 5, 5, 5, 5, 5, 5, 5, 5, 5, 5, 5, 5, 5, 5, 5, 5, 5, 5, 5, 5, 5, 5, 5, 5, 5, 5, 5, 5, 5, 5, 5, 5, 5, 5, 5, 5, 5, 5, 5, 5, 5, 5, 5, 5, 5, 5, 5, 5, 5, 5, 5, 5, 5, 5, 5, 5, 5, 5, 5, 5, 5, 5, 5, 5, 5, 5, 5, 5, 5, 5, 5, 5, 5, 5, 5, 5, 5, 5, 5, 5, 5, 5, 5, 5, 5, 5, 5, 5, 5, 5, 5, 5, 5, 5, 5, 5, 5, 5, 5, 5, 2, 5, 5, 5, 5, 5, 5, 5, 5, 5, 5, 5, 5, 5, 5, 5, 5, 2, 2, 2, 2, 2, 2, 2, 2, 2, 2, 5, 5, 5, 5, 5, 5, 2, 2, 2, 2, 2, 2, 2, 2, 2, 2, 2, 2, 2, 2, 2, 2, 2, 2, 2, 2, 2, 2, 2, 2, 2, 2, 2, 2, 2, 2, 2, 2, 5, 5, 5, 5, 5, 5, 5, 5, 5, 5, 5, 5, 5, 5, 5, 5, 5, 5, 5, 5, 5, 5, 5, 5, 5, 5, 5, 5, 5, 5, 5, 5, 5, 5, 5, 5, 6, 5, 6, 5, 5, 5, 5, 5, 5, 5, 5, 5, 5, 5, 5, 5, 5, 5, 5, 5, 5, 6, 5, 5, 6, 5, 5, 5, 5, 5, 5, 5, 5, 5, 6, 6, 6, 6, 6, 6, 6, 6, 6, 6, 6, 6, 5, 5, 5, 5, 5, 5, 5, 5, 5, 5, 5, 5, 2, 2, 2, 2, 2, 2, 2, 5, 2, 5, 5, 5, 5, 5, 5, 5, 5, 5, 5, 5, 5, 5, 5, 5, 5, 5, 5, 5, 5, 5, 5, 5, 5, 5, 5, 5, 5, 5, 5, 5, 2, 2, 2, 5, 5, 5, 5, 5, 5, 5, 5, 5, 5, 5, 5, 5, 5, 5, 5, 5])
me_cube_047.materials.append(mat_material_005)
me_cube_047.materials.append(mat_material_009)
me_cube_047.materials.append(mat_material_001)
me_cube_047.materials.append(mat_material_002)
me_cube_047.materials.append(mat_material_004)
me_cube_047.materials.append(mat_material)
me_cube_047.materials.append(mat_material_007)
me_cube_047.use_remesh_preserve_volume = False
me_cube_047.use_remesh_preserve_attributes = False
me_cube_047.use_mirror_vertex_groups = False
me_cube_047.update()
me_cube_046 = bpy.data.meshes.new('Cube.046')
me_cube_046.from_pydata([(-1.0, -1.0, -1.0), (-1.0, -1.0, 1.0), (-1.0, 1.0, -1.0), (-1.0, 1.0, 1.0), (1.0, -1.0, -1.0), (1.0, -1.0, 1.0), (1.0, 1.0, -1.0), (1.0, 1.0, 1.0), (-0.8594, 1.448, -1.448), (-0.8594, -1.448, -1.448), (-0.8594, -1.448, 1.448), (-0.8594, 1.448, 1.448), (0.8594, 1.448, -1.448), (0.8594, 1.448, 1.448), (0.8594, -1.448, -1.448), (0.8594, -1.448, 1.448), (-0.3348, 1.0, -1.0), (-0.3348, -1.0, -1.0), (-0.3348, -1.0, 1.0), (-0.3348, 1.0, 1.0), (0.5607, 1.0, 1.0), (0.5607, 1.0, -1.0), (0.5607, -1.0, -1.0), (0.5607, -1.0, 1.0), (-0.8594, 1.711, 1.448), (-0.8594, 1.711, -1.448), (0.8594, 1.711, -1.448), (0.8594, 1.711, 1.448), (-0.8594, -1.448, 1.665), (-0.8594, 1.448, 1.665), (0.8594, 1.448, 1.665), (0.8594, -1.448, 1.665), (-0.8594, -1.649, -1.448), (-0.8594, -1.649, 1.448), (0.8594, -1.649, 1.448), (0.8594, -1.649, -1.448), (-0.8594, 1.448, -1.621), (-0.8594, -1.448, -1.621), (0.8594, 1.448, -1.621), (0.8594, -1.448, -1.621), (-1.0, 0.0, -1.267), (-1.0, 0.0, 1.264), (1.0, 0.0, -1.267), (1.0, 0.0, 1.264), (-0.8594, 0.0, -1.834), (-0.8594, 0.0, 1.831), (0.8594, 0.0, -1.834), (0.8594, 0.0, 1.831), (-0.3348, 0.0, -1.267), (-0.3348, 0.0, 1.264), (0.5607, 0.0, -1.267), (0.5607, 0.0, 1.264), (-0.8594, 0.0, 2.105), (0.8594, 0.0, 2.105), (-0.8594, 0.0, -2.052), (0.8594, 0.0, -2.052), (-1.0, -1.155, -1.455e-11), (-1.0, 1.153, -1.455e-11), (1.0, 1.153, -1.455e-11), (1.0, -1.155, -1.455e-11), (-0.8594, -1.672, -1.455e-11), (-0.8594, 1.67, -1.455e-11), (0.8594, 1.67, -1.455e-11), (0.8594, -1.672, -1.455e-11), (-0.3348, -1.155, -1.455e-11), (-0.3348, 1.153, -1.455e-11), (0.5607, 1.153, -1.455e-11), (0.5607, -1.155, -1.455e-11), (-0.8594, 1.974, -1.455e-11), (0.8594, 1.974, -1.455e-11), (-0.8594, -1.905, -1.455e-11), (0.8594, -1.905, -1.455e-11), (1.077, -0.001052, -0.001455), (-0.8514, -0.001052, -0.001455)], [], [(57, 2, 16, 65), (56, 0, 9, 60), (59, 4, 22, 67), (57, 3, 11, 61), (42, 4, 14, 46), (59, 5, 15, 63), (62, 12, 26, 69), (15, 10, 33, 34), (8, 12, 38, 36), (47, 13, 30, 53), (43, 7, 13, 47), (58, 6, 12, 62), (41, 1, 10, 45), (40, 2, 8, 44), (73, 49, 19, 65), (56, 1, 18, 64), (41, 3, 19, 49), (40, 0, 17, 48), (72, 51, 23, 67), (42, 6, 21, 50), (43, 5, 23, 51), (58, 7, 20, 66), (68, 24, 27, 69), (12, 8, 25, 26), (11, 13, 27, 24), (61, 11, 24, 68), (53, 52, 28, 31), (45, 10, 28, 52), (10, 15, 31, 28), (13, 11, 29, 30), (71, 34, 33, 70), (63, 15, 34, 71), (60, 9, 32, 70), (9, 14, 35, 32), (54, 55, 39, 37), (44, 8, 36, 54), (46, 14, 39, 55), (14, 9, 37, 39), (12, 46, 55, 38), (9, 44, 54, 37), (36, 38, 55, 54), (11, 45, 52, 29), (30, 29, 52, 53), (7, 43, 51, 20), (4, 42, 50, 22), (66, 20, 51, 72), (2, 40, 48, 16), (1, 41, 49, 18), (64, 18, 49, 73), (0, 40, 44, 9), (3, 41, 45, 11), (5, 43, 47, 15), (15, 47, 53, 31), (6, 42, 46, 12), (17, 64, 73, 48), (21, 66, 72, 50), (10, 60, 70, 33), (14, 63, 71, 35), (35, 71, 70, 32), (8, 61, 68, 25), (25, 68, 69, 26), (6, 58, 66, 21), (50, 72, 67, 22), (0, 56, 64, 17), (48, 73, 65, 16), (7, 58, 62, 13), (13, 62, 69, 27), (4, 59, 63, 14), (2, 57, 61, 8), (5, 59, 67, 23), (1, 56, 60, 10), (3, 57, 65, 19)])
me_cube_046.polygons.foreach_set('material_index', [1, 0, 1, 0, 0, 0, 0, 0, 0, 0, 0, 0, 0, 0, 1, 1, 1, 1, 1, 1, 1, 1, 0, 0, 0, 0, 0, 0, 0, 0, 0, 0, 0, 0, 0, 0, 0, 0, 0, 0, 0, 0, 0, 1, 1, 1, 1, 1, 1, 0, 0, 0, 0, 0, 1, 1, 0, 0, 0, 0, 0, 1, 1, 1, 1, 0, 0, 0, 0, 1, 0, 1])
me_cube_046.materials.append(mat_material_005)
me_cube_046.materials.append(mat_material_006)
me_cube_046.use_remesh_preserve_volume = False
me_cube_046.use_remesh_preserve_attributes = False
me_cube_046.use_mirror_vertex_groups = False
me_cube_046.update()
me_cube_044 = bpy.data.meshes.new('Cube.044')
me_cube_044.from_pydata([(-1.0, -1.0, -1.0), (-1.0, -1.0, 1.0), (-1.0, 1.0, -1.0), (-1.0, 1.0, 1.0), (1.0, -1.0, -1.0), (1.0, -1.0, 1.0), (1.0, 1.0, -1.0), (1.0, 1.0, 1.0), (-0.8594, 1.448, -1.448), (-0.8594, -1.448, -1.448), (-0.8594, -1.448, 1.448), (-0.8594, 1.448, 1.448), (0.8594, 1.448, -1.448), (0.8594, 1.448, 1.448), (0.8594, -1.448, -1.448), (0.8594, -1.448, 1.448), (-0.3348, 1.0, -1.0), (-0.3348, -1.0, -1.0), (-0.3348, -1.0, 1.0), (-0.3348, 1.0, 1.0), (0.5607, 1.0, 1.0), (0.5607, 1.0, -1.0), (0.5607, -1.0, -1.0), (0.5607, -1.0, 1.0), (-0.8594, 1.711, 1.448), (-0.8594, 1.711, -1.448), (0.8594, 1.711, -1.448), (0.8594, 1.711, 1.448), (-0.8594, -1.448, 1.665), (-0.8594, 1.448, 1.665), (0.8594, 1.448, 1.665), (0.8594, -1.448, 1.665), (-0.8594, -1.649, -1.448), (-0.8594, -1.649, 1.448), (0.8594, -1.649, 1.448), (0.8594, -1.649, -1.448), (-0.8594, 1.448, -1.621), (-0.8594, -1.448, -1.621), (0.8594, 1.448, -1.621), (0.8594, -1.448, -1.621), (-1.0, 0.0, -1.267), (-1.0, 0.0, 1.264), (1.0, 0.0, -1.267), (1.0, 0.0, 1.264), (-0.8594, 0.0, -1.834), (-0.8594, 0.0, 1.831), (0.8594, 0.0, -1.834), (0.8594, 0.0, 1.831), (-0.3348, 0.0, -1.267), (-0.3348, 0.0, 1.264), (0.5607, 0.0, -1.267), (0.5607, 0.0, 1.264), (-0.8594, 0.0, 2.105), (0.8594, 0.0, 2.105), (-0.8594, 0.0, -2.052), (0.8594, 0.0, -2.052), (-1.0, -1.155, -1.455e-11), (-1.0, 1.153, -1.455e-11), (1.0, 1.153, -1.455e-11), (1.0, -1.155, -1.455e-11), (-0.8594, -1.672, -1.455e-11), (-0.8594, 1.67, -1.455e-11), (0.8594, 1.67, -1.455e-11), (0.8594, -1.672, -1.455e-11), (-0.3348, -1.155, -1.455e-11), (-0.3348, 1.153, -1.455e-11), (0.5607, 1.153, -1.455e-11), (0.5607, -1.155, -1.455e-11), (-0.8594, 1.974, -1.455e-11), (0.8594, 1.974, -1.455e-11), (-0.8594, -1.905, -1.455e-11), (0.8594, -1.905, -1.455e-11), (1.077, -0.001052, -0.001455), (-0.8514, -0.001052, -0.001455), (37.35, -0.9431, -0.908), (37.35, -0.9021, 1.092), (37.35, 1.056, -0.9489), (37.35, 1.097, 1.051), (39.35, -0.9431, -0.908), (39.35, -0.9021, 1.092), (39.35, 1.056, -0.9489), (39.35, 1.097, 1.051), (37.49, 1.495, -1.406), (37.49, -1.4, -1.347), (37.49, -1.341, 1.549), (37.49, 1.555, 1.489), (39.21, 1.495, -1.406), (39.21, 1.555, 1.489), (39.21, -1.4, -1.347), (39.21, -1.341, 1.549), (38.01, 1.056, -0.9489), (38.01, -0.9431, -0.908), (38.01, -0.9021, 1.092), (38.01, 1.097, 1.051), (38.91, 1.097, 1.051), (38.91, 1.056, -0.9489), (38.91, -0.9431, -0.908), (38.91, -0.9021, 1.092), (37.49, 1.817, 1.484), (37.49, 1.758, -1.411), (39.21, 1.758, -1.411), (39.21, 1.817, 1.484), (37.49, -1.336, 1.765), (37.49, 1.559, 1.706), (39.21, 1.559, 1.706), (39.21, -1.336, 1.765), (37.49, -1.602, -1.343), (37.49, -1.542, 1.553), (39.21, -1.542, 1.553), (39.21, -1.602, -1.343), (37.49, 1.492, -1.579), (37.49, -1.404, -1.519), (39.21, 1.492, -1.579), (39.21, -1.404, -1.519), (37.35, 0.05124, -1.195), (37.35, 0.1031, 1.335), (39.35, 0.05124, -1.195), (39.35, 0.1031, 1.335), (37.49, 0.03963, -1.762), (37.49, 0.1147, 1.902), (39.21, 0.03963, -1.762), (39.21, 0.1147, 1.902), (38.01, 0.05124, -1.195), (38.01, 0.1031, 1.335), (38.91, 0.05124, -1.195), (38.91, 0.1031, 1.335), (37.49, 0.1203, 2.176), (39.21, 0.1203, 2.176), (37.49, 0.03515, -1.98), (39.21, 0.03515, -1.98), (37.35, -1.078, 0.09502), (37.35, 1.23, 0.04774), (39.35, 1.23, 0.04774), (39.35, -1.078, 0.09502), (37.49, -1.595, 0.1056), (37.49, 1.747, 0.03716), (39.21, 1.747, 0.03716), (39.21, -1.595, 0.1056), (38.01, -1.078, 0.09502), (38.01, 1.23, 0.04775), (38.91, 1.23, 0.04775), (38.91, -1.078, 0.09502), (37.49, 2.05, 0.03094), (39.21, 2.05, 0.03094), (37.49, -1.827, 0.1104), (39.21, -1.827, 0.1104), (39.43, 0.0761, 0.06993), (37.5, 0.0761, 0.06993)], [], [(57, 2, 16, 65), (56, 0, 9, 60), (59, 4, 22, 67), (57, 3, 11, 61), (42, 4, 14, 46), (59, 5, 15, 63), (62, 12, 26, 69), (15, 10, 33, 34), (8, 12, 38, 36), (47, 13, 30, 53), (43, 7, 13, 47), (58, 6, 12, 62), (41, 1, 10, 45), (40, 2, 8, 44), (73, 49, 19, 65), (56, 1, 18, 64), (41, 3, 19, 49), (40, 0, 17, 48), (72, 51, 23, 67), (42, 6, 21, 50), (43, 5, 23, 51), (58, 7, 20, 66), (68, 24, 27, 69), (12, 8, 25, 26), (11, 13, 27, 24), (61, 11, 24, 68), (53, 52, 28, 31), (45, 10, 28, 52), (10, 15, 31, 28), (13, 11, 29, 30), (71, 34, 33, 70), (63, 15, 34, 71), (60, 9, 32, 70), (9, 14, 35, 32), (54, 55, 39, 37), (44, 8, 36, 54), (46, 14, 39, 55), (14, 9, 37, 39), (12, 46, 55, 38), (9, 44, 54, 37), (36, 38, 55, 54), (11, 45, 52, 29), (30, 29, 52, 53), (7, 43, 51, 20), (4, 42, 50, 22), (66, 20, 51, 72), (2, 40, 48, 16), (1, 41, 49, 18), (64, 18, 49, 73), (0, 40, 44, 9), (3, 41, 45, 11), (5, 43, 47, 15), (15, 47, 53, 31), (6, 42, 46, 12), (17, 64, 73, 48), (21, 66, 72, 50), (10, 60, 70, 33), (14, 63, 71, 35), (35, 71, 70, 32), (8, 61, 68, 25), (25, 68, 69, 26), (6, 58, 66, 21), (50, 72, 67, 22), (0, 56, 64, 17), (48, 73, 65, 16), (7, 58, 62, 13), (13, 62, 69, 27), (4, 59, 63, 14), (2, 57, 61, 8), (5, 59, 67, 23), (1, 56, 60, 10), (3, 57, 65, 19), (131, 76, 90, 139), (130, 74, 83, 134), (133, 78, 96, 141), (131, 77, 85, 135), (116, 78, 88, 120), (133, 79, 89, 137), (136, 86, 100, 143), (89, 84, 107, 108), (82, 86, 112, 110), (121, 87, 104, 127), (117, 81, 87, 121), (132, 80, 86, 136), (115, 75, 84, 119), (114, 76, 82, 118), (147, 123, 93, 139), (130, 75, 92, 138), (115, 77, 93, 123), (114, 74, 91, 122), (146, 125, 97, 141), (116, 80, 95, 124), (117, 79, 97, 125), (132, 81, 94, 140), (142, 98, 101, 143), (86, 82, 99, 100), (85, 87, 101, 98), (135, 85, 98, 142), (127, 126, 102, 105), (119, 84, 102, 126), (84, 89, 105, 102), (87, 85, 103, 104), (145, 108, 107, 144), (137, 89, 108, 145), (134, 83, 106, 144), (83, 88, 109, 106), (128, 129, 113, 111), (118, 82, 110, 128), (120, 88, 113, 129), (88, 83, 111, 113), (86, 120, 129, 112), (83, 118, 128, 111), (110, 112, 129, 128), (85, 119, 126, 103), (104, 103, 126, 127), (81, 117, 125, 94), (78, 116, 124, 96), (140, 94, 125, 146), (76, 114, 122, 90), (75, 115, 123, 92), (138, 92, 123, 147), (74, 114, 118, 83), (77, 115, 119, 85), (79, 117, 121, 89), (89, 121, 127, 105), (80, 116, 120, 86), (91, 138, 147, 122), (95, 140, 146, 124), (84, 134, 144, 107), (88, 137, 145, 109), (109, 145, 144, 106), (82, 135, 142, 99), (99, 142, 143, 100), (80, 132, 140, 95), (124, 146, 141, 96), (74, 130, 138, 91), (122, 147, 139, 90), (81, 132, 136, 87), (87, 136, 143, 101), (78, 133, 137, 88), (76, 131, 135, 82), (79, 133, 141, 97), (75, 130, 134, 84), (77, 131, 139, 93)])
me_cube_044.polygons.foreach_set('material_index', [1, 0, 1, 0, 0, 0, 0, 0, 0, 0, 0, 0, 0, 0, 1, 1, 1, 1, 1, 1, 1, 1, 0, 0, 0, 0, 0, 0, 0, 0, 0, 0, 0, 0, 0, 0, 0, 0, 0, 0, 0, 0, 0, 1, 1, 1, 1, 1, 1, 0, 0, 0, 0, 0, 1, 1, 0, 0, 0, 0, 0, 1, 1, 1, 1, 0, 0, 0, 0, 1, 0, 1, 1, 0, 1, 0, 0, 0, 0, 0, 0, 0, 0, 0, 0, 0, 1, 1, 1, 1, 1, 1, 1, 1, 0, 0, 0, 0, 0, 0, 0, 0, 0, 0, 0, 0, 0, 0, 0, 0, 0, 0, 0, 0, 0, 1, 1, 1, 1, 1, 1, 0, 0, 0, 0, 0, 1, 1, 0, 0, 0, 0, 0, 1, 1, 1, 1, 0, 0, 0, 0, 1, 0, 1])
me_cube_044.materials.append(mat_material_005)
me_cube_044.materials.append(mat_material_006)
me_cube_044.use_remesh_preserve_volume = False
me_cube_044.use_remesh_preserve_attributes = False
me_cube_044.use_mirror_vertex_groups = False
me_cube_044.update()
me_cube_043 = bpy.data.meshes.new('Cube.043')
me_cube_043.from_pydata([(-1.0, -1.0, -1.0), (-1.0, -1.0, 1.0), (-1.0, 1.0, -1.0), (-1.0, 1.0, 1.0), (1.0, -1.0, -1.0), (1.0, -1.0, 1.0), (1.0, 1.0, -1.0), (1.0, 1.0, 1.0), (-0.8594, 1.448, -1.448), (-0.8594, -1.448, -1.448), (-0.8594, -1.448, 1.448), (-0.8594, 1.448, 1.448), (0.8594, 1.448, -1.448), (0.8594, 1.448, 1.448), (0.8594, -1.448, -1.448), (0.8594, -1.448, 1.448), (-0.3348, 1.0, -1.0), (-0.3348, -1.0, -1.0), (-0.3348, -1.0, 1.0), (-0.3348, 1.0, 1.0), (0.5607, 1.0, 1.0), (0.5607, 1.0, -1.0), (0.5607, -1.0, -1.0), (0.5607, -1.0, 1.0), (-0.8594, 1.711, 1.448), (-0.8594, 1.711, -1.448), (0.8594, 1.711, -1.448), (0.8594, 1.711, 1.448), (-0.8594, -1.448, 1.665), (-0.8594, 1.448, 1.665), (0.8594, 1.448, 1.665), (0.8594, -1.448, 1.665), (-0.8594, -1.649, -1.448), (-0.8594, -1.649, 1.448), (0.8594, -1.649, 1.448), (0.8594, -1.649, -1.448), (-0.8594, 1.448, -1.621), (-0.8594, -1.448, -1.621), (0.8594, 1.448, -1.621), (0.8594, -1.448, -1.621), (-1.0, 0.0, -1.267), (-1.0, 0.0, 1.264), (1.0, 0.0, -1.267), (1.0, 0.0, 1.264), (-0.8594, 0.0, -1.834), (-0.8594, 0.0, 1.831), (0.8594, 0.0, -1.834), (0.8594, 0.0, 1.831), (-0.3348, 0.0, -1.267), (-0.3348, 0.0, 1.264), (0.5607, 0.0, -1.267), (0.5607, 0.0, 1.264), (-0.8594, 0.0, 2.105), (0.8594, 0.0, 2.105), (-0.8594, 0.0, -2.052), (0.8594, 0.0, -2.052), (-1.0, -1.155, -1.455e-11), (-1.0, 1.153, -1.455e-11), (1.0, 1.153, -1.455e-11), (1.0, -1.155, -1.455e-11), (-0.8594, -1.672, -1.455e-11), (-0.8594, 1.67, -1.455e-11), (0.8594, 1.67, -1.455e-11), (0.8594, -1.672, -1.455e-11), (-0.3348, -1.155, -1.455e-11), (-0.3348, 1.153, -1.455e-11), (0.5607, 1.153, -1.455e-11), (0.5607, -1.155, -1.455e-11), (-0.8594, 1.974, -1.455e-11), (0.8594, 1.974, -1.455e-11), (-0.8594, -1.905, -1.455e-11), (0.8594, -1.905, -1.455e-11), (1.077, -0.001052, -0.001455), (-0.8514, -0.001052, -0.001455)], [], [(57, 2, 16, 65), (56, 0, 9, 60), (59, 4, 22, 67), (57, 3, 11, 61), (42, 4, 14, 46), (59, 5, 15, 63), (62, 12, 26, 69), (15, 10, 33, 34), (8, 12, 38, 36), (47, 13, 30, 53), (43, 7, 13, 47), (58, 6, 12, 62), (41, 1, 10, 45), (40, 2, 8, 44), (73, 49, 19, 65), (56, 1, 18, 64), (41, 3, 19, 49), (40, 0, 17, 48), (72, 51, 23, 67), (42, 6, 21, 50), (43, 5, 23, 51), (58, 7, 20, 66), (68, 24, 27, 69), (12, 8, 25, 26), (11, 13, 27, 24), (61, 11, 24, 68), (53, 52, 28, 31), (45, 10, 28, 52), (10, 15, 31, 28), (13, 11, 29, 30), (71, 34, 33, 70), (63, 15, 34, 71), (60, 9, 32, 70), (9, 14, 35, 32), (54, 55, 39, 37), (44, 8, 36, 54), (46, 14, 39, 55), (14, 9, 37, 39), (12, 46, 55, 38), (9, 44, 54, 37), (36, 38, 55, 54), (11, 45, 52, 29), (30, 29, 52, 53), (7, 43, 51, 20), (4, 42, 50, 22), (66, 20, 51, 72), (2, 40, 48, 16), (1, 41, 49, 18), (64, 18, 49, 73), (0, 40, 44, 9), (3, 41, 45, 11), (5, 43, 47, 15), (15, 47, 53, 31), (6, 42, 46, 12), (17, 64, 73, 48), (21, 66, 72, 50), (10, 60, 70, 33), (14, 63, 71, 35), (35, 71, 70, 32), (8, 61, 68, 25), (25, 68, 69, 26), (6, 58, 66, 21), (50, 72, 67, 22), (0, 56, 64, 17), (48, 73, 65, 16), (7, 58, 62, 13), (13, 62, 69, 27), (4, 59, 63, 14), (2, 57, 61, 8), (5, 59, 67, 23), (1, 56, 60, 10), (3, 57, 65, 19)])
me_cube_043.polygons.foreach_set('material_index', [1, 0, 1, 0, 0, 0, 0, 0, 0, 0, 0, 0, 0, 0, 1, 1, 1, 1, 1, 1, 1, 1, 0, 0, 0, 0, 0, 0, 0, 0, 0, 0, 0, 0, 0, 0, 0, 0, 0, 0, 0, 0, 0, 1, 1, 1, 1, 1, 1, 0, 0, 0, 0, 0, 1, 1, 0, 0, 0, 0, 0, 1, 1, 1, 1, 0, 0, 0, 0, 1, 0, 1])
me_cube_043.materials.append(mat_material_005)
me_cube_043.materials.append(mat_material_006)
me_cube_043.use_remesh_preserve_volume = False
me_cube_043.use_remesh_preserve_attributes = False
me_cube_043.use_mirror_vertex_groups = False
me_cube_043.update()

# ---- objects
ob_cube_007 = bpy.data.objects.new('Cube.007', me_cube_047)
ob_cube_006 = bpy.data.objects.new('Cube.006', me_cube_046)
ob_cube_004 = bpy.data.objects.new('Cube.004', me_cube_044)
ob_cube_003 = bpy.data.objects.new('Cube.003', me_cube_043)
ob_lamp = bpy.data.objects.new('Lamp', light_lamp)
ob_camera = bpy.data.objects.new('Camera', cam_camera)

# ---- transforms, parenting, visibility, modifiers, constraints
ob_cube_007.location = (-2.394, 2.024, 0.9176)
ob_cube_007.scale = (-0.08829, 1.629, 0.01873)
ob_cube_007.lineart.crease_threshold = 0.0
ob_cube_006.parent = ob_cube_007
ob_cube_006.matrix_parent_inverse = Matrix(((-11.33, 0.0, 1.907e-06, -27.11), (0.0, 0.6138, 0.0, -1.243), (0.0, 0.0, 53.4, -49.0), (0.0, 0.0, 0.0, 1.0)))
ob_cube_006.location = (2.063, -0.04694, -1.474)
ob_cube_006.rotation_euler = (2.61, -0.0, 0.0)
ob_cube_006.scale = (0.1068, 0.1781, 0.1781)
ob_cube_006.lineart.crease_threshold = 0.0
ob_cube_004.parent = ob_cube_007
ob_cube_004.matrix_parent_inverse = Matrix(((-11.33, 0.0, 1.907e-06, -27.11), (0.0, 0.6138, 0.0, -1.243), (0.0, 0.0, 53.4, -49.0), (0.0, 0.0, 0.0, 1.0)))
ob_cube_004.location = (-2.002, 5.466, -1.474)
ob_cube_004.rotation_euler = (2.546, -0.0, 0.0)
ob_cube_004.scale = (0.1068, 0.1781, 0.1781)
ob_cube_004.lineart.crease_threshold = 0.0
ob_cube_003.parent = ob_cube_007
ob_cube_003.matrix_parent_inverse = Matrix(((-11.33, 0.0, 1.907e-06, -27.11), (0.0, 0.6138, 0.0, -1.243), (0.0, 0.0, 53.4, -49.0), (0.0, 0.0, 0.0, 1.0)))
ob_cube_003.location = (-2.034, -0.04694, -1.474)
ob_cube_003.rotation_euler = (2.583, -0.0, 0.0)
ob_cube_003.scale = (0.1068, 0.1781, 0.1781)
ob_cube_003.lineart.crease_threshold = 0.0
ob_lamp.location = (4.076, 1.005, 5.904)
ob_lamp.rotation_euler = (0.6503, 0.05522, 1.866)
ob_lamp.lock_rotations_4d = False
ob_lamp.empty_display_type = 'ARROWS'
ob_lamp.color = (0.0, 0.0, 0.0, 0.0)
ob_lamp.lineart.crease_threshold = 0.0
ob_camera.location = (18.81, 2.658, 3.765)
ob_camera.rotation_euler = (1.466, -3.051e-07, 1.585)
ob_camera.scale = (1.0, 1.0, 1.0)
ob_camera.lock_rotations_4d = False
ob_camera.empty_display_type = 'ARROWS'
ob_camera.color = (0.0, 0.0, 0.0, 0.0)
ob_camera.display_type = 'WIRE'
ob_camera.lineart.crease_threshold = 0.0

# ---- collection membership
col_collection_1.objects.link(ob_cube_007)
col_collection_1.objects.link(ob_cube_006)
col_collection_1.objects.link(ob_cube_004)
col_collection_1.objects.link(ob_cube_003)
col_collection_1.objects.link(ob_lamp)
col_collection_1.objects.link(ob_camera)

# ---- scene / render settings (as saved in the file)
scene.camera = ob_camera
scene.frame_start = 1; scene.frame_end = 10; scene.frame_set(5)
scene.render.engine = 'BLENDER_EEVEE_NEXT'
scene.render.resolution_percentage = 50
scene.render.dither_intensity = 0.0
scene.cycles.use_denoising = False
scene.cycles.samples = 128
scene.cycles.sampling_pattern = 'TABULATED_SOBOL'
scene.cycles.use_adaptive_sampling = False
scene.cycles.use_light_tree = False
scene.cycles.blur_glossy = 0.0
scene.cycles.sample_clamp_indirect = 0.0
scene.view_settings.view_transform = 'Standard'
bpy.context.view_layer.update()
